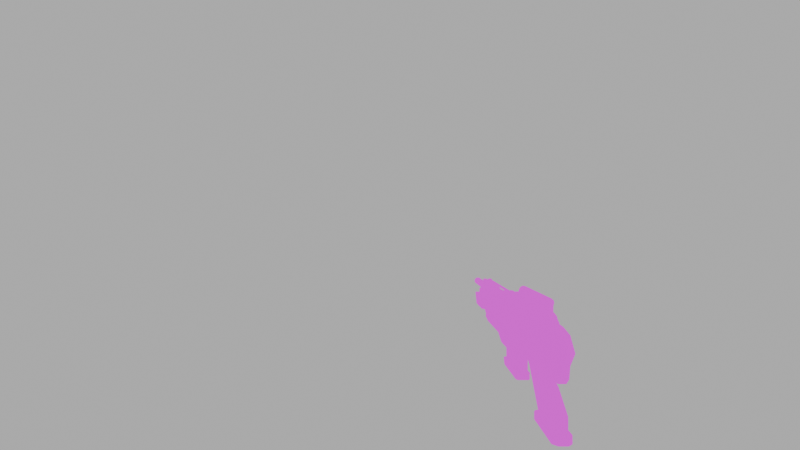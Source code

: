 # Source: qcde_q4_hmg.blend  (saved by Blender 3.4.6; exported with 4.5.12 LTS)
import bpy
from mathutils import Matrix  # noqa: F401  (used for matrix-valued properties, if any)

bpy.ops.wm.read_factory_settings(use_empty=True)
scene = bpy.context.scene
scene.name = 'Scene'

# ---- collections
col_collection = bpy.data.collections.new('Collection'); scene.collection.children.link(col_collection)
col_view_001 = bpy.data.collections.new('view.001'); scene.collection.children.link(col_view_001)

# ---- images (referenced by path relative to the original .blend; pixels are not part of the script)
import os
ASSET_DIR = os.environ.get("B2B_ASSET_DIR", "")  # directory of the original .blend (textures are referenced by path, not embedded)
HERE = os.path.dirname(os.path.abspath(__file__))  # packed textures are extracted next to this script under _unpacked/

def load_image(name, relpath, width, height, colorspace="sRGB"):
    """Load a texture the original file referenced (path relative to the .blend, or extracted next to this script)."""
    p = next((c for c in (os.path.join(HERE, relpath), os.path.join(ASSET_DIR, relpath)) if relpath and os.path.exists(c)), "")
    if p:
        img = bpy.data.images.load(p, check_existing=True)
        img.name = name
    else:  # same state as the original file: an image datablock whose file is absent (Cycles renders it pink)
        img = bpy.data.images.new(name, width, height)
        img.source = "FILE"
        img.filepath = "//" + (relpath or name)
    img.colorspace_settings.name = colorspace
    return img
img_mmg_culled_lo_albedo_tga = load_image('mmg_culled_lo_albedo.tga', 'mmg_culled_lo_albedo.tga', 1024, 1024, 'sRGB')
img_mmg_culled_lo_roughness_tga = load_image('mmg_culled_lo_roughness.tga', 'mmg_culled_lo_roughness.tga', 1024, 1024, 'sRGB')
img_mmg_culled_lo_normal_tga = load_image('mmg_culled_lo_normal.tga', 'mmg_culled_lo_normal.tga', 1024, 1024, 'sRGB')
img_mmg_culled_lo_ao_tga = load_image('mmg_culled_lo_ao.tga', 'mmg_culled_lo_ao.tga', 1024, 1024, 'sRGB')
img_mmg_culled_lo_glow_hud_png = load_image('mmg_culled_lo_glow_hud.png', 'mmg_culled_lo_glow_hud.png', 1024, 1024, 'sRGB')

# ---- materials (node trees are filled in below, after node groups)
mat_models_weapons_machinegun_body = bpy.data.materials.new('models/weapons/machinegun/body')
mat_models_weapons_machinegun_body.use_transparent_shadow = False

# ---- node groups
ng_auto_smooth = bpy.data.node_groups.new('Auto Smooth', 'GeometryNodeTree')
_s = ng_auto_smooth.interface.new_socket(name='Geometry', in_out='OUTPUT', socket_type='NodeSocketGeometry')
_s = ng_auto_smooth.interface.new_socket(name='Geometry', in_out='INPUT', socket_type='NodeSocketGeometry')
_s = ng_auto_smooth.interface.new_socket(name='Angle', in_out='INPUT', socket_type='NodeSocketFloat')
_s.subtype = 'ANGLE'
_s.min_value = 0.0
_s.max_value = 3.142
ng_auto_smooth.is_modifier = True
_N = ng_auto_smooth.nodes; _L = ng_auto_smooth.links
n0 = _N.new('NodeGroupOutput'); n0.name = 'Group Output'; n0.location = (480, -100)
n1 = _N.new('NodeGroupInput'); n1.name = 'Group Input'; n1.location = (-420, -300)
n2 = _N.new('NodeGroupInput'); n2.name = 'Group Input.001'; n2.location = (-60, -100)
n3 = _N.new('GeometryNodeSetShadeSmooth'); n3.name = 'Set Shade Smooth'; n3.location = (120, -100)
n3.domain = 'EDGE'
n4 = _N.new('GeometryNodeSetShadeSmooth'); n4.name = 'Set Shade Smooth.001'; n4.location = (300, -100)
n5 = _N.new('GeometryNodeInputMeshEdgeAngle'); n5.name = 'Edge Angle'; n5.location = (-420, -220)
n6 = _N.new('GeometryNodeInputEdgeSmooth'); n6.name = 'Is Edge Smooth'; n6.location = (-60, -160)
n7 = _N.new('GeometryNodeInputShadeSmooth'); n7.name = 'Is Face Smooth'; n7.location = (-240, -340)
n8 = _N.new('FunctionNodeBooleanMath'); n8.name = 'Boolean Math'; n8.location = (-60, -220)
n9 = _N.new('FunctionNodeCompare'); n9.name = 'Compare'; n9.location = (-240, -180)
n9.operation = 'LESS_EQUAL'
_L.new(n5.outputs[0], n9.inputs[0])
_L.new(n4.outputs[0], n0.inputs[0])
_L.new(n1.outputs[1], n9.inputs[1])
_L.new(n9.outputs[0], n8.inputs[0])
_L.new(n7.outputs[0], n8.inputs[1])
_L.new(n2.outputs[0], n3.inputs[0])
_L.new(n6.outputs[0], n3.inputs[1])
_L.new(n3.outputs[0], n4.inputs[0])
_L.new(n8.outputs[0], n3.inputs[2])
n0.is_active_output = True

# ---- material node trees
mat_models_weapons_machinegun_body.use_nodes = True; mat_models_weapons_machinegun_body.node_tree.nodes.clear()
_N = mat_models_weapons_machinegun_body.node_tree.nodes; _L = mat_models_weapons_machinegun_body.node_tree.links
n0 = _N.new('NodeFrame'); n0.name = 'Frame'; n0.location = (-1270, 330)
n0.label = 'Mapping'
n0.width = 400
n1 = _N.new('NodeFrame'); n1.name = 'Frame.001'; n1.location = (-628, 530)
n1.label = 'Textures'
n1.width = 358
n2 = _N.new('ShaderNodeTexImage'); n2.name = 'Image Texture'; n2.location = (88, -310)
n2.label = 'Base Color'
n2.image = img_mmg_culled_lo_albedo_tga
n3 = _N.new('ShaderNodeTexImage'); n3.name = 'Image Texture.001'; n3.location = (88, -590)
n3.label = 'Roughness'
n3.image = img_mmg_culled_lo_roughness_tga
n4 = _N.new('ShaderNodeTexImage'); n4.name = 'Image Texture.002'; n4.location = (88, -870)
n4.label = 'Normal'
n4.image = img_mmg_culled_lo_normal_tga
n5 = _N.new('ShaderNodeNormalMap'); n5.name = 'Normal Map'; n5.location = (-240, -340)
n6 = _N.new('ShaderNodeTexImage'); n6.name = 'Image Texture.003'; n6.location = (88, -30)
n6.label = 'Ambient Occlusion'
n6.image = img_mmg_culled_lo_ao_tga
n7 = _N.new('ShaderNodeMapping'); n7.name = 'Mapping'; n7.location = (230, -30)
n8 = _N.new('NodeReroute'); n8.name = 'Reroute'; n8.location = (38, -586)
n8.width = 16
n8.socket_idname = 'NodeSocketVector'
n9 = _N.new('ShaderNodeTexCoord'); n9.name = 'Texture Coordinate'; n9.location = (30, -30)
n10 = _N.new('ShaderNodeBsdfPrincipled'); n10.name = 'Principled BSDF'; n10.location = (-140, 334)
n10.distribution = 'GGX'
n10.subsurface_method = 'RANDOM_WALK_SKIN'
n10.inputs[1].default_value = 0.1
n10.inputs[3].default_value = 1.45
n10.inputs[13].default_value = 0.0
n10.inputs[27].default_value = (0.0, 0.0, 0.0, 1.0)
n10.inputs[28].default_value = 1.0
n11 = _N.new('ShaderNodeTexImage'); n11.name = 'Image Texture.004'; n11.location = (-538, 830)
n11.image = img_mmg_culled_lo_glow_hud_png
n12 = _N.new('ShaderNodeEmission'); n12.name = 'Emission'; n12.location = (146, 600)
n13 = _N.new('ShaderNodeMixShader'); n13.name = 'Mix Shader'; n13.location = (334, 442)
n14 = _N.new('ShaderNodeOutputMaterial'); n14.name = 'Material Output'; n14.location = (436, 309)
n15 = _N.new('ShaderNodeValToRGB'); n15.name = 'ColorRamp'; n15.location = (-135, 726)
while len(n15.color_ramp.elements) > 1: n15.color_ramp.elements.remove(n15.color_ramp.elements[-1])
n15.color_ramp.elements[0].position = 0.0; n15.color_ramp.elements[0].color = (0.0, 0.0, 0.0, 0.0)
_e = n15.color_ramp.elements.new(0.01); _e.color = (1.0, 1.0, 1.0, 1.0)
n2.parent = n1
n3.parent = n1
n4.parent = n1
n6.parent = n1
n7.parent = n0
n8.parent = n1
n9.parent = n0
_L.new(n2.outputs[0], n10.inputs[0])
_L.new(n3.outputs[0], n10.inputs[2])
_L.new(n4.outputs[0], n5.inputs[1])
_L.new(n5.outputs[0], n10.inputs[5])
_L.new(n8.outputs[0], n6.inputs[0])
_L.new(n8.outputs[0], n2.inputs[0])
_L.new(n8.outputs[0], n3.inputs[0])
_L.new(n8.outputs[0], n4.inputs[0])
_L.new(n7.outputs[0], n8.inputs[0])
_L.new(n9.outputs[2], n7.inputs[0])
_L.new(n11.outputs[0], n15.inputs[0])
_L.new(n11.outputs[0], n12.inputs[0])
_L.new(n10.outputs[0], n13.inputs[1])
_L.new(n13.outputs[0], n14.inputs[0])
_L.new(n15.outputs[1], n13.inputs[0])
_L.new(n12.outputs[0], n13.inputs[2])
n14.is_active_output = True

# ---- world
world_world = bpy.data.worlds.new('World'); scene.world = world_world
world_world.use_nodes = True; world_world.node_tree.nodes.clear()
_N = world_world.node_tree.nodes; _L = world_world.node_tree.links
n0 = _N.new('ShaderNodeOutputWorld'); n0.name = 'World Output'; n0.location = (300, 300)
n1 = _N.new('ShaderNodeBackground'); n1.name = 'Background'; n1.location = (10, 300)
n1.inputs[0].default_value = (1.0, 1.0, 1.0, 1.0)
n1.inputs[1].default_value = 0.5
_L.new(n1.outputs[0], n0.inputs[0])
n0.is_active_output = True
world_world.color = (0.05088, 0.05088, 0.05088)
world_world.use_sun_shadow = False
world_world.sun_shadow_jitter_overblur = 0.0

# ---- cameras
cam_camera_001 = bpy.data.cameras.new('Camera.001')
cam_camera_001.lens = 12.0

# ---- lights
light_sun = bpy.data.lights.new('Sun', 'AREA')
light_sun.transmission_factor = 0.0
light_sun.energy = 1.571e+04
light_sun.shadow_soft_size = 25.0
light_sun.shadow_maximum_resolution = 0.006
light_sun.use_absolute_resolution = True
light_sun.size = 25.0
light_sun.size_y = 0.125

# ---- meshes
me_scope_mesh = bpy.data.meshes.new('scope_mesh')
me_scope_mesh.from_pydata([(0.406, 2.5, 2.782), (0.406, 2.5, 2.953), (0.4791, 2.5, 2.749), (0.406, 0.9322, 2.953), (0.4791, 0.9322, 2.749), (0.4551, 0.9322, 2.549), (0.4551, 2.5, 2.549), (0.406, 0.3243, 2.86), (0.406, 0.3243, 2.782), (0.406, 0.9322, 2.782), (0.3717, 0.3243, 3.214), (0.406, 3.687, 3.214), (0.406, 3.687, 2.782), (-0.372, 0.3243, 3.214), (-0.4061, 3.687, 3.214), (-0.4061, 0.3243, 2.782), (-0.4061, 3.687, 2.782), (0.3348, 3.687, 3.223), (0.406, 3.687, 2.782), (-0.4061, 3.687, 2.782), (-0.3351, 3.687, 3.223), (-0.3351, 3.687, 3.392), (0.2853, 3.687, 3.568), (0.3348, 3.687, 3.392), (-0.2856, 3.687, 3.568), (0.1673, 3.687, 3.698), (-0.1677, 3.687, 3.698), (-0.0001617, 3.687, 3.743), (-0.372, 0.3243, 3.397), (-0.3874, 3.811, 3.397), (0.406, 3.687, 3.214), (-0.4061, 3.687, 3.214), (0.2853, 3.873, 3.568), (0.3352, 3.873, 3.591), (0.3871, 3.811, 3.397), (0.3348, 3.811, 3.392), (-0.3355, 3.873, 3.591), (-0.2856, 3.873, 3.568), (-0.3874, 3.811, 3.397), (-0.3351, 3.811, 3.392), (-0.1938, 3.873, 3.733), (-0.1677, 3.873, 3.698), (0.1673, 3.873, 3.698), (0.1934, 3.873, 3.733), (-0.0001617, 3.873, 3.784), (-0.0001617, 3.873, 3.743), (0.3352, 3.873, 3.591), (0.3097, 0.3243, 3.571), (0.3717, 0.3243, 3.397), (0.3871, 3.811, 3.397), (-0.31, 0.3243, 3.571), (-0.3355, 3.873, 3.591), (-0.1861, 0.3243, 3.713), (-0.1938, 3.873, 3.733), (0.1934, 3.873, 3.733), (0.1858, 0.3243, 3.713), (-0.0001617, 3.873, 3.784), (-0.0001579, 0.3243, 3.765), (0.3479, -0.6342, 2.782), (0.2714, -0.5126, 3.1), (-0.3481, -0.6342, 2.782), (-0.2715, -0.5126, 3.1), (0.3226, 0.2325, 2.921), (0.2606, 0.2406, 3.203), (-0.2607, 0.2406, 3.203), (-0.372, 0.3243, 3.214), (-0.4061, 0.3243, 2.782), (-0.3481, 0.2285, 2.782), (0.406, 0.3243, 2.782), (-0.3481, 0.2285, 2.782), (-0.4061, 0.3243, 2.782), (0.3479, -0.08489, 2.782), (-0.3481, -0.6342, 2.782), (0.3479, -0.6342, 2.782), (0.2714, -0.5126, 3.1), (0.3479, -0.6342, 2.782), (0.3479, -0.08489, 2.782), (-0.3481, -0.6342, 2.782), (-0.2715, -0.5126, 3.1), (0.2606, 0.2406, 3.203), (-0.2607, 0.2406, 3.203), (0.4597, -1.101, 2.641), (0.4597, -2.796, 2.641), (0.4631, -2.911, 2.344), (0.4631, 4.139, 2.344), (0.4597, 3.972, 2.641), (-0.4595, 3.973, 2.641), (-0.4629, 4.139, 2.344), (0.4063, -0.8615, 2.781), (0.4063, 3.783, 2.781), (-0.4061, 3.783, 2.781), (-0.4061, -0.8615, 2.781), (-0.4061, 3.783, 2.781), (-0.4595, -1.101, 2.641), (-0.4595, -2.796, 2.641), (0.3994, -2.377, 2.493), (0.3994, -8.265, 2.493), (0.3994, -2.377, 2.36), (0.3994, -8.265, 2.36), (0.251, -8.265, 2.54), (0.3472, -8.265, 2.54), (0.251, -2.377, 2.54), (0.3472, -2.377, 2.54), (0.1988, -8.265, 2.493), (0.1988, -2.377, 2.493), (-0.2261, 4.175, 2.356), (-0.2261, 5.005, 2.356), (-0.4523, 4.175, 2.129), (-0.4523, 4.868, 2.129), (-0.5072, 5.257, 0.08596), (-0.2535, 5.435, 0.08393), (-0.5072, 5.164, -0.7616), (-0.2535, 5.285, -0.9569), (0.3808, 5.485, 0.8646), (0.2537, 5.435, 0.07994), (-0.3806, 5.485, 0.8646), (0.2263, 5.391, 2.101), (0.2263, 5.005, 2.356), (0.5063, 5.267, 1.932), (0.4525, 4.868, 2.129), (0.2263, 4.175, 2.356), (0.7616, 5.336, 0.8646), (0.7606, 4.175, 0.8646), (0.5067, 4.847, 0.2122), (0.5074, 5.257, 0.07788), (0.4525, 4.175, 2.129), (-0.7614, 5.336, 0.8646), (-0.5061, 5.267, 1.932), (-0.2261, 5.391, 2.101), (0.5067, 4.765, -0.5545), (0.2534, 4.628, -0.6859), (0.5074, 5.164, -0.7616), (0.2537, 5.285, -0.9569), (0.5067, 4.175, 0.2122), (0.2537, 5.285, -0.9569), (0.2534, 4.71, 0.07737), (0.2534, 4.175, 0.07737), (0.0001009, -8.28, 2.474), (0.09228, -8.092, 2.559), (0.0001009, -7.937, 2.418), (0.09228, -8.28, 2.591), (-0.4379, -8.28, 2.591), (-0.09208, -8.28, 2.591), (-0.09208, -8.092, 2.559), (-0.4379, -8.092, 2.559), (0.4381, -8.092, 2.559), (0.4381, -8.28, 2.591), (0.4381, -8.318, 2.49), (0.4381, -8.318, 1.982), (0.4381, -7.617, 1.982), (-0.4379, -7.617, 1.982), (-0.3131, 5.451, -3.997), (0.3133, 5.451, -3.997), (-0.3131, 5.451, -4.527), (0.3133, 5.451, -4.527), (0.6266, 3.231, -3.997), (-0.3131, 2.828, -4.185), (0.3133, 2.828, -4.185), (-0.6264, 3.231, -3.997), (0.6266, 5.28, -3.997), (0.6266, 3.231, -4.527), (0.6266, 5.28, -4.527), (-0.6264, 5.28, -3.997), (0.6266, 5.28, -4.527), (0.6266, 5.28, -3.997), (-0.6264, 5.28, -3.997), (-0.6264, 5.28, -4.527), (0.3133, 2.828, -4.185), (0.3133, 2.828, -4.527), (-0.478, -9.792, 0.3083), (-0.338, -6.294, 0.6768), (-0.478, -6.294, 0.3083), (-0.338, -9.792, 0.6768), (0.4782, -6.294, 0.3083), (0.4782, -9.792, 0.3083), (0.3382, -6.294, -0.06025), (0.3382, -9.792, -0.06025), (0.3382, -6.294, 0.6768), (0.3382, -9.792, 0.6768), (0.0001009, -6.294, 0.8294), (0.0001009, -9.792, 0.8294), (0.0001009, -6.294, -0.2129), (0.0001009, -9.792, -0.2129), (0.2932, -7.724, -0.4694), (0.2932, -8.674, -0.4694), (0.1493, -7.724, -0.5953), (0.1493, -8.674, -0.5953), (-0.1491, -7.724, -0.5953), (-0.1491, -8.674, -0.5953), (0.1388, -7.894, 2.265), (0.1388, -8.537, 2.265), (0.3348, -7.894, 2.068), (0.3348, -8.537, 2.068), (-0.1386, -7.894, 2.265), (-0.1386, -8.537, 2.265), (0.3348, -7.894, 1.559), (0.3348, -8.537, 1.559), (-0.3346, -8.537, 2.068), (-0.3346, -7.894, 2.068), (-0.2735, -10.48, 1.496), (-0.2749, -11.91, 1.495), (-0.1138, -11.91, 1.334), (-0.2749, -9.654, 1.723), (-0.2735, -9.947, 1.722), (-0.2735, -9.794, 1.609), (-0.2749, -9.654, 1.495), (-0.2735, -9.947, 1.496), (-0.1138, -9.654, 1.334), (-0.1138, -9.654, 1.884), (-0.1138, -11.91, 1.884), (-0.2735, -10.48, 1.722), (-0.2735, -10.63, 1.609), (-0.2749, -11.91, 1.723), (0.114, -11.91, 1.334), (0.114, -9.654, 1.334), (0.6652, 2.696, -0.2788), (-0.665, 2.696, -0.2788), (0.6652, 2.3, -0.3248), (-0.665, 2.3, -0.3248), (0.6652, 2.24, -0.4088), (-0.665, 3.044, -0.4088), (0.6652, 3.044, -0.4088), (-0.665, 2.956, -0.5389), (0.6652, 2.956, -0.5389), (0.6652, 2.956, -0.2788), (0.6652, 3.044, -0.4088), (-0.665, 2.956, -0.2788), (0.6652, 2.3, -0.4928), (0.6652, 2.696, -0.5389), (-0.665, 2.24, -0.4088), (0.6652, 2.24, -0.4088), (0.6652, 2.956, -0.5389), (0.5936, -1.583, 1.812), (0.8627, -2.583, 0.6576), (0.8627, -1.583, 0.6576), (0.5149, -2.583, 2.107), (0.5936, 2.004, 1.812), (0.5149, 3.669, 2.107), (-0.8285, -1.583, 0.6576), (-0.5976, -1.583, 1.812), (0.8643, 3.669, 0.6802), (0.7583, 2.004, 1.014), (0.7583, 0.3802, 1.014), (0.8643, 0.3802, 0.6802), (0.3723, 2.004, 1.812), (0.3723, 0.3802, 1.014), (0.3723, 2.004, 1.014), (0.3723, 0.3802, 1.812), (-0.1085, 0.791, -1.246), (0.1087, 0.791, -1.246), (0.1087, 0.6807, -1.759), (-0.1085, 0.6807, -1.759), (0.1524, 0.5359, -1.246), (0.1524, 0.5359, -1.79), (-0.3082, -6.795, -1.042), (0.3084, -6.795, -1.042), (-0.3082, -6.795, -1.253), (0.3084, -6.795, -1.253), (-0.3082, -6.479, -0.1294), (0.3084, -6.479, -0.1294), (0.3084, -6.479, -1.042), (-0.3082, -6.479, -1.042), (0.3084, -8.172, -0.1294), (0.3084, -7.392, -1.253), (-0.3881, -9.876, 1.204), (0.3883, -9.876, 1.204), (-0.3881, -8.542, 1.204), (0.3883, -8.542, 1.204), (0.4689, -9.639, 0.8553), (0.4689, -8.542, 0.8553), (-0.347, -8.265, 2.54), (-0.2508, -8.265, 2.54), (-0.347, -2.377, 2.54), (-0.2508, -2.377, 2.54), (-0.3992, -8.265, 2.493), (-0.3992, -2.377, 2.493), (-0.1986, -8.265, 2.493), (-0.1986, -2.377, 2.493), (-0.1986, -2.377, 2.36), (-0.1986, -8.265, 2.36), (-0.3738, -7.209, 2.049), (0.374, -2.595, 2.049), (-0.3738, -2.595, 2.049), (0.374, -7.209, 2.049), (-0.5318, -7.209, 1.897), (-0.5318, -2.595, 1.897), (0.532, -2.595, 1.897), (0.532, -7.209, 1.897), (0.532, -7.209, 0.2752), (0.532, -2.595, 0.2752), (0.2737, -10.63, 1.609), (0.3768, -10.69, 1.609), (0.3768, -10.48, 1.453), (0.2737, -10.48, 1.496), (0.3768, -10.48, 1.765), (0.3768, -11.91, 1.765), (0.3768, -9.947, 1.765), (0.2737, -9.947, 1.722), (0.2737, -10.48, 1.722), (0.2631, -9.36, 1.499), (0.3768, -9.485, 1.609), (0.3768, -9.485, 1.453), (0.2737, -9.794, 1.609), (0.2737, -9.947, 1.496), (0.3768, -9.947, 1.453), (-0.2642, -9.36, 1.717), (-0.1098, -6.331, 1.872), (-0.2642, -6.331, 1.717), (-0.1098, -9.36, 1.872), (0.3768, -11.91, 1.453), (0.2631, -9.36, 1.717), (-0.3766, -11.91, 1.765), (-0.1559, -11.91, 1.985), (-0.3766, -10.48, 1.765), (0.2631, -6.331, 1.499), (0.1086, -6.331, 1.344), (0.1086, -9.36, 1.344), (0.1086, -6.331, 1.872), (0.1086, -9.36, 1.872), (0.2631, -6.331, 1.717), (0.1561, -9.485, 1.232), (0.1561, -11.91, 1.232), (-0.1559, -9.485, 1.232), (-0.1559, -11.91, 1.232), (-0.1559, -9.485, 1.985), (0.1561, -9.485, 1.985), (0.1561, -11.91, 1.985), (0.3768, -9.485, 1.765), (-0.3766, -9.485, 1.765), (-0.3766, -9.947, 1.765), (-0.1098, -9.36, 1.344), (-0.1098, -6.331, 1.344), (0.1708, -7.075, 2.411), (0.1708, -7.363, 2.411), (0.5364, -7.363, 2.103), (0.5364, -6.949, 2.103), (-0.5362, -6.949, 2.103), (-0.609, -6.462, 0.8542), (0.6092, -6.462, 0.8542), (-0.5362, -7.363, 2.103), (-0.1706, -7.075, 2.411), (-0.1706, -7.363, 2.411), (0.6092, -7.363, 0.8542), (0.5365, 3.422, -0.9998), (0.5365, 1.754, -0.06448), (0.5365, 2.351, -1.284), (0.5365, 3.606, -0.3758), (0.5365, 3.663, -0.06448), (0.5365, 3.337, -0.4962), (0.5365, 3.283, -0.826), (0.2838, 3.914, -0.3758), (0.2839, 3.97, -0.06448), (-0.3508, 3.742, -0.5159), (0.2838, 3.742, -0.5159), (-0.3508, 3.914, -0.3758), (0.5365, 3.315, -1.532), (0.2838, 3.689, -0.8456), (0.2838, 3.729, -0.9998), (0.2475, 5.372, -3.103), (0.5365, 5.015, -3.996), (0.2475, 5.393, -3.996), (0.5365, 5.015, -3.103), (-0.5372, 3.606, -0.3758), (-0.5372, 3.337, -0.4962), (-0.5372, 3.663, -0.06448), (-0.3475, 3.97, -0.06448), (0.2838, 3.623, -1.41), (-0.5372, 3.283, -0.826), (-0.3508, 3.689, -0.8456), (-0.5372, 3.422, -0.9998), (-0.3508, 3.729, -0.9998), (-0.5372, 5.015, -3.103), (-0.247, 5.372, -3.103), (-0.5372, 5.015, -3.996), (-0.247, 5.393, -3.996), (-0.5372, 4.046, -1.906), (-0.247, 4.247, -1.716), (-0.3516, 3.623, -1.41), (0.2475, 4.247, -1.716), (0.5365, 4.046, -1.906), (0.3221, 1.764, -0.3758), (0.3221, 2.006, -0.9998), (-0.5372, 3.315, -1.532), (0.5365, 3.721, -3.996), (-0.3163, 0.5785, -0.9998), (0.3221, 0.5785, -0.9998), (-0.3163, 2.006, -0.9998), (0.3221, 1.685, -1.279), (0.3221, 1.518, -0.06448), (0.3221, 0.5793, -0.3758), (0.3221, -2.748, -0.06448), (0.3221, -2.739, -0.9998), (0.3221, 0.5785, -0.9998), (0.3221, 0.5793, -0.3758), (0.3221, 0.1549, -0.3361), (0.1966, 2.183, -1.716), (0.1966, 3.281, -3.996), (-0.3163, 0.5793, -0.3758), (-0.3163, 0.5785, -0.9998), (0.3226, -2.451, -1.279), (0.3221, 0.1563, -0.06448), (0.3221, 0.1549, -0.3361), (0.3223, 0.1563, -1.279), (0.3222, 0.1563, -1.039), (-0.2215, -7.083, 2.339), (0.2217, -7.083, 2.339), (-0.2215, -5.219, 2.339), (0.2217, -5.219, 2.339), (0.2217, -4.982, 1.995), (-0.2215, -4.982, 1.995), (0.2217, -7.083, 1.995), (0.5025, 0.8227, 1.852), (0.5876, 0.6579, 1.104), (0.5025, 0.8227, 1.002), (0.5876, 0.6579, 1.75), (0.5876, -1.811, 1.104), (0.5025, -1.975, 1.002), (0.5025, -1.975, 1.852), (0.5876, -1.811, 1.75), (-0.5063, 0.8227, 1.852), (-0.5063, 0.8227, 1.002), (1.259, -1.444, 1.116), (1.065, -1.539, 1.164), (1.065, -1.366, 1.116), (1.065, -1.366, 1.467), (0.9098, -1.424, 1.427), (1.065, -1.539, 1.427), (1.335, -1.349, 1.291), (1.295, -1.533, 1.291), (0.9098, -1.424, 1.164), (1.259, -1.444, 1.467), (1.295, -1.533, 1.291), (1.065, -1.193, 1.164), (0.2566, -1.266, 1.116), (0.2566, -1.124, 1.164), (1.065, -1.193, 1.427), (1.065, -1.141, 1.291), (0.2566, -1.266, 1.467), (0.2566, -1.124, 1.427), (0.2566, -1.072, 1.291), (0.2566, -1.407, 1.164), (0.2566, -1.407, 1.427), (1.065, -1.539, 1.164), (0.197, -6.913, 2.311), (-0.1195, -6.75, 2.447), (-0.1968, -6.913, 2.311), (0.1197, -6.75, 2.447), (-0.1195, -5.278, 2.447), (0.1197, -5.278, 2.447), (0.197, -5.278, 2.311), (-0.1968, -5.278, 2.311), (0.0001009, -3.109, -0.01976), (0.0001009, -6.424, -0.01976), (0.6876, -3.109, -0.2016), (0.6876, -6.424, -0.2016), (0.5856, -6.554, -0.887), (-0.4127, -6.554, -1.305), (0.3985, -6.554, -1.305), (-0.6196, -6.554, -0.887), (0.5574, -6.424, -1.394), (0.7853, -6.424, -0.8857), (0.7853, -3.109, -0.8857), (0.7853, -6.424, -0.8857), (0.5574, -3.109, -1.394), (0.5574, -6.424, -1.394), (0.0001009, -6.424, -1.61), (0.0001009, -3.109, -1.61), (0.0001009, -6.424, -0.01976), (-0.6874, -6.424, -0.2016), (-0.5482, -6.554, -0.3342), (0.5409, -6.554, -0.3342), (-0.6874, -6.424, -0.2016), (-0.6874, -3.109, -0.2016), (-0.6874, -3.109, -0.2016), (0.0001009, -3.109, -0.01976), (0.6876, -3.109, -0.2016), (-0.7851, -6.424, -0.8857), (-0.7851, -3.109, -0.8857), (-0.5572, -3.109, -1.394), (0.5574, -3.109, -1.394), (0.0001009, -3.109, -1.61), (-0.7851, -3.109, -0.8857), (0.7853, -3.109, -0.8857), (0.0001009, -6.424, -1.61), (0.6876, -6.424, -0.2016), (-0.7851, -6.424, -0.8857), (-0.5572, -6.424, -1.394), (0.5289, -7.36, -0.5169), (0.5289, -7.36, -0.6625), (0.5289, -7.273, -0.7654), (0.5289, -7.273, -0.4141), (-0.5287, -7.36, -0.6625), (-0.5287, -7.273, -0.7654), (-0.5287, -7.36, -0.5169), (-0.5287, -7.273, -0.4141), (-0.5287, -5.857, -0.4141), (0.5289, -5.857, -0.4141), (0.5289, -5.857, -0.7654), (0.0001009, -2.941, -0.7691), (0.0001009, -3.311, -0.7691), (0.2734, -2.941, -0.8823), (0.2734, -3.311, -0.8823), (0.3867, -2.941, -1.156), (0.3867, -3.311, -1.156), (0.2734, -2.941, -1.429), (0.2734, -3.311, -1.429), (-0.2732, -3.311, -0.8823), (-0.2732, -2.941, -0.8823), (0.0001008, -2.941, -1.542), (0.0001009, -3.311, -1.542), (-0.3865, -2.941, -1.156), (-0.3865, -3.311, -1.156), (-0.2732, -2.941, -1.429), (-0.3442, -7.485, -0.4451), (-0.3442, -7.485, -0.825), (0.3444, -7.485, -0.825), (0.3444, -7.485, -0.4451), (0.4593, -7.368, -0.3621), (-0.4591, -7.368, -0.3621), (-0.4591, -7.368, -0.908), (0.4593, -7.368, -0.908), (0.4593, -6.413, -0.3621), (0.4593, -7.368, -0.908), (0.4593, -6.413, -0.908), (-0.4591, -6.413, -0.3621), (0.1328, 1.321, -0.2624), (0.1328, 1.535, -0.4683), (0.1324, 1.98, -0.2624), (0.1327, 1.98, -0.8965), (0.1329, 1.482, -0.7317), (0.1331, 1.275, -0.9342), (-0.4731, 4.188, 2.354), (0.4733, 4.188, 2.354), (-0.5636, 4.188, 1.474), (0.5638, 4.188, 1.474), (-0.9813, -6.255, 0.8552), (-0.8023, -6.063, 0.4057), (-0.9813, -5.988, 0.2266), (0.8025, -6.063, 0.4057), (0.9815, -6.255, 0.8552), (0.9815, -5.988, 0.2266), (0.7668, -7.394, 1.052), (0.7624, -8.694, 1.052), (0.9813, -8.744, 0.8552), (-0.8023, 4.188, 0.04221), (0.8025, 4.188, 0.04221), (-0.6733, 3.712, -0.2268), (0.6735, 3.712, -0.2268), (-0.7666, -6.496, 1.055), (0.7668, -6.496, 1.052), (0.9815, -2.46, -0.09531), (0.9815, -2.46, -0.8608), (0.9815, 0.5327, -0.8608), (0.9815, 0.5327, 0.03535), (0.9815, 4.046, 0.7995), (0.9815, 2.685, 0.7995), (0.9815, 4.046, 0.04221), (0.9815, 1.241, 0.7995), (0.5795, -2.97, 2.238), (-0.5793, -2.97, 2.238), (0.69, -3.239, 1.474), (-0.6898, -3.239, 1.474), (0.6329, 0.868, 2.046), (0.6359, -2.094, 2.029), (0.5795, 4.046, 2.238), (0.9815, -4.285, 0.7957), (0.8025, -4.463, 0.7407), (0.8025, -4.592, 0.4057), (0.9815, -4.483, 0.2266), (-0.7666, -7.394, 1.052), (0.9815, -7.111, -0.09487), (0.8742, -6.993, -0.2264), (0.8607, -2.46, -0.2268), (0.8025, 4.188, 0.7995), (0.9815, 4.046, 0.04221), (0.9815, 4.046, 0.7995), (-0.9813, 1.241, 0.7995), (-0.8807, 1.172, 1.072), (0.8809, 1.172, 1.072), (-0.9813, 0.5327, 0.03535), (-0.6733, 0.5327, -0.2268), (-0.9813, 0.5327, -0.8608), (0.9815, -9.011, -0.3032), (0.9815, -7.399, -0.3032), (0.9815, -9.454, 0.8552), (-0.5793, -2.97, 2.238), (-0.4731, -2.925, 2.354), (-0.5793, 4.046, 2.238), (-0.4731, 4.188, 2.354), (0.6847, 0.5327, -1.804), (0.6847, -2.46, -1.804), (0.4733, -2.925, 2.354), (0.4733, 4.188, 2.354), (0.6048, -2.288, -1.923), (0.5133, 0.3391, -1.923), (-0.9813, 4.046, 0.7995), (-0.8023, 4.188, 0.7995), (-0.9813, 4.046, 0.04221), (-0.9813, 2.685, 0.7995), (0.8649, -8.944, -0.4721), (0.86, -7.399, -0.4721), (0.9815, -2.311, 0.7995), (0.8731, -2.296, 1.093), (-0.8023, -4.463, 0.7407), (-0.8023, -4.592, 0.4057), (0.69, 2.751, 1.474), (0.69, 4.046, 1.474), (0.69, 1.07, 1.474), (-0.8729, -2.296, 1.093), (0.69, 4.046, 1.474), (-0.6898, -2.275, 1.474), (0.69, -2.275, 1.474), (-0.6357, -2.094, 2.029), (0.9815, -3.486, 0.7957), (0.6735, 0.5327, -0.2268), (0.5795, 4.046, 2.238), (-0.6845, 0.5327, -1.804), (-0.5131, 0.3391, -1.923), (-0.9813, -3.486, 0.7957), (-0.9811, -8.744, 0.8552), (-0.9813, -9.454, 0.8552), (-0.9813, -4.285, 0.7957), (0.5428, -8.478, 2.019), (0.5428, -7.579, 2.019), (-0.5426, -7.579, 2.019), (-0.5426, -8.478, 2.019), (0.6735, 3.712, -0.2268), (-0.4731, -2.925, 2.354), (-0.5793, 4.046, 2.238), (-0.6898, 4.046, 1.474), (-0.8598, -7.399, -0.4721), (-0.8739, -6.993, -0.2264), (-0.4059, 0.185, 0.5608), (-0.3247, 0.3119, 0.5608), (-0.4059, 0.185, -3.076), (-0.3247, 0.3119, -3.076), (0.4061, 0.185, 0.5608), (0.4061, 0.185, -3.076), (0.3249, 0.3119, -3.076), (0.3249, 0.3119, 0.5608), (0.4061, -1.99, 0.5608), (0.4061, -1.99, -3.076), (-0.4059, 0.185, 0.5608), (-0.4059, -1.99, 0.5608), (0.3249, -2.117, 0.5608), (-0.3247, -2.117, 0.5608), (0.3249, -2.117, 0.5608), (0.3249, -2.117, -3.076), (-0.3247, 0.3119, 0.5608), (0.3249, 0.3119, 0.5608), (0.418, 0.4491, -3.076), (0.5419, 0.3368, -3.076), (0.418, 0.4867, -3.418), (-0.4178, 0.4867, -3.418), (-0.4178, 0.4491, -3.076), (0.5419, -2.24, -3.076), (0.418, -2.364, -3.076), (0.418, -2.18, -3.617), (0.5419, -2.082, -3.617), (0.5419, 0.1975, -3.617), (0.418, 0.2978, -3.617), (-0.4178, -2.364, -3.076), (0.418, -2.364, -3.076), (0.5419, 0.3368, -3.076), (0.5419, 0.1975, -3.617), (-0.4178, 0.2978, -3.617), (-0.5417, -2.24, -3.076), (-0.5417, 0.3368, -3.076)], [], [(2, 0, 1), (4, 1, 3), (2, 1, 4), (5, 2, 4), (6, 2, 5), (6, 0, 2), (9, 7, 8), (9, 3, 7), (7, 3, 10), (3, 11, 10), (1, 11, 3), (12, 1, 0), (12, 11, 1), (15, 13, 14), (16, 15, 14), (19, 17, 18), (19, 20, 17), (23, 21, 22), (21, 24, 22), (22, 24, 25), (24, 26, 25), (25, 26, 27), (13, 28, 29), (14, 13, 29), (20, 21, 23), (17, 20, 23), (18, 17, 30), (19, 31, 20), (34, 32, 33), (35, 32, 34), (38, 36, 37), (39, 38, 37), (36, 40, 41), (37, 36, 41), (33, 42, 43), (32, 42, 33), (42, 44, 43), (42, 45, 44), (41, 40, 44), (41, 44, 45), (30, 17, 34), (17, 35, 34), (48, 46, 47), (49, 46, 48), (35, 22, 32), (35, 23, 22), (28, 50, 51), (29, 28, 51), (39, 37, 24), (39, 24, 21), (50, 52, 53), (50, 53, 51), (37, 26, 24), (37, 41, 26), (47, 46, 54), (47, 54, 55), (32, 22, 25), (32, 25, 42), (55, 56, 57), (55, 54, 56), (25, 27, 45), (42, 25, 45), (52, 57, 56), (52, 56, 53), (26, 45, 27), (41, 45, 26), (11, 49, 10), (10, 49, 48), (17, 23, 35), (20, 39, 21), (31, 38, 20), (20, 38, 39), (60, 58, 59), (60, 59, 61), (7, 10, 62), (62, 10, 63), (66, 64, 65), (66, 67, 64), (70, 68, 69), (68, 71, 69), (69, 71, 72), (71, 73, 72), (76, 74, 75), (62, 63, 74), (76, 62, 74), (67, 77, 78), (67, 78, 64), (59, 79, 80), (61, 59, 80), (8, 7, 76), (76, 7, 62), (83, 81, 82), (84, 81, 83), (84, 85, 81), (87, 86, 85), (84, 87, 85), (85, 88, 81), (85, 89, 88), (86, 89, 85), (86, 90, 89), (92, 91, 88), (89, 92, 88), (81, 91, 93), (81, 88, 91), (81, 93, 82), (93, 94, 82), (97, 95, 96), (97, 96, 98), (101, 99, 100), (102, 101, 100), (104, 103, 101), (103, 99, 101), (95, 100, 96), (95, 102, 100), (107, 105, 106), (108, 107, 106), (111, 109, 110), (112, 111, 110), (114, 110, 113), (110, 115, 113), (118, 116, 117), (118, 117, 119), (117, 106, 105), (117, 105, 120), (123, 121, 122), (124, 121, 123), (119, 117, 120), (119, 120, 125), (122, 119, 125), (109, 126, 115), (110, 109, 115), (127, 108, 106), (127, 106, 128), (116, 128, 106), (116, 106, 117), (113, 115, 128), (113, 128, 116), (122, 118, 119), (121, 118, 122), (131, 129, 130), (132, 131, 130), (123, 122, 133), (134, 112, 114), (112, 110, 114), (131, 124, 129), (129, 124, 123), (129, 123, 135), (130, 129, 135), (113, 118, 121), (113, 116, 118), (134, 114, 131), (131, 114, 124), (115, 127, 128), (115, 126, 127), (124, 114, 113), (124, 113, 121), (135, 133, 136), (135, 123, 133), (139, 137, 138), (137, 140, 138), (143, 141, 142), (143, 144, 141), (147, 145, 146), (148, 145, 147), (149, 145, 148), (149, 150, 139), (139, 144, 143), (150, 144, 139), (139, 143, 137), (137, 143, 142), (149, 139, 145), (139, 138, 145), (145, 138, 140), (145, 140, 146), (153, 151, 152), (154, 153, 152), (157, 155, 156), (156, 155, 158), (160, 159, 155), (161, 159, 160), (159, 162, 155), (162, 158, 155), (154, 152, 163), (163, 152, 164), (153, 165, 151), (153, 166, 165), (160, 155, 167), (160, 167, 168), (151, 162, 159), (152, 151, 159), (171, 169, 170), (169, 172, 170), (175, 173, 174), (175, 174, 176), (173, 177, 178), (173, 178, 174), (170, 172, 179), (172, 180, 179), (181, 175, 176), (181, 176, 182), (177, 179, 180), (177, 180, 178), (185, 183, 184), (185, 184, 186), (185, 186, 187), (187, 186, 188), (191, 189, 190), (191, 190, 192), (189, 193, 194), (189, 194, 190), (195, 191, 192), (195, 192, 196), (198, 197, 193), (197, 194, 193), (201, 199, 200), (204, 202, 203), (207, 205, 206), (205, 202, 204), (210, 208, 209), (203, 208, 210), (200, 211, 212), (203, 202, 208), (205, 204, 206), (210, 209, 212), (207, 199, 201), (207, 206, 199), (207, 201, 213), (214, 207, 213), (211, 210, 212), (200, 199, 211), (217, 215, 216), (217, 216, 218), (219, 215, 217), (222, 220, 221), (223, 222, 221), (225, 224, 215), (226, 216, 215), (224, 226, 215), (228, 215, 227), (227, 215, 219), (230, 218, 229), (230, 217, 218), (231, 225, 215), (231, 215, 228), (221, 220, 224), (220, 226, 224), (234, 232, 233), (233, 232, 235), (236, 235, 232), (236, 237, 235), (234, 238, 232), (238, 239, 232), (240, 237, 236), (243, 241, 242), (240, 241, 243), (240, 236, 241), (246, 244, 245), (245, 244, 247), (246, 242, 241), (246, 245, 242), (250, 248, 249), (250, 251, 248), (250, 249, 252), (253, 250, 252), (256, 254, 255), (257, 256, 255), (260, 258, 259), (260, 261, 258), (263, 259, 262), (260, 259, 255), (263, 255, 259), (257, 255, 263), (266, 264, 265), (267, 266, 265), (268, 267, 265), (269, 267, 268), (272, 270, 271), (273, 272, 271), (275, 274, 272), (274, 270, 272), (277, 271, 276), (277, 273, 271), (278, 277, 276), (278, 276, 279), (282, 280, 281), (281, 280, 283), (284, 280, 282), (285, 284, 282), (288, 286, 287), (289, 286, 288), (286, 281, 283), (286, 283, 287), (292, 290, 291), (292, 293, 290), (291, 294, 295), (297, 296, 294), (297, 294, 298), (301, 299, 300), (304, 302, 303), (304, 300, 302), (307, 305, 306), (305, 308, 306), (309, 291, 295), (299, 310, 300), (313, 311, 312), (315, 314, 299), (315, 299, 316), (319, 317, 318), (319, 318, 310), (300, 296, 302), (302, 296, 297), (322, 320, 321), (322, 321, 323), (290, 298, 294), (290, 294, 291), (318, 308, 324), (318, 324, 325), (324, 312, 325), (325, 312, 326), (300, 327, 296), (304, 293, 292), (304, 303, 293), (310, 318, 327), (327, 318, 325), (316, 299, 301), (320, 316, 301), (317, 306, 308), (317, 308, 318), (294, 326, 295), (301, 300, 304), (327, 325, 296), (321, 292, 309), (320, 301, 304), (305, 328, 308), (328, 324, 308), (320, 292, 321), (320, 304, 292), (328, 329, 324), (329, 313, 324), (313, 312, 324), (296, 325, 294), (294, 325, 326), (292, 291, 309), (320, 330, 316), (322, 330, 320), (300, 310, 327), (315, 316, 331), (331, 316, 330), (314, 319, 310), (314, 310, 299), (334, 332, 333), (335, 332, 334), (337, 336, 335), (337, 335, 338), (336, 339, 340), (339, 341, 340), (338, 335, 342), (342, 335, 334), (340, 341, 333), (340, 333, 332), (336, 332, 335), (336, 340, 332), (345, 343, 344), (348, 346, 347), (348, 347, 344), (349, 348, 344), (343, 349, 344), (350, 347, 346), (350, 351, 347), (353, 352, 350), (352, 354, 350), (355, 343, 345), (357, 356, 343), (343, 356, 349), (353, 346, 348), (353, 350, 346), (360, 358, 359), (359, 358, 361), (352, 362, 354), (352, 363, 362), (354, 364, 365), (354, 362, 364), (355, 366, 343), (366, 357, 343), (369, 367, 368), (370, 369, 368), (373, 371, 372), (374, 373, 372), (371, 375, 376), (372, 371, 376), (376, 377, 366), (378, 376, 366), (372, 376, 378), (358, 372, 378), (350, 354, 365), (350, 365, 351), (379, 378, 366), (379, 366, 355), (345, 344, 380), (345, 380, 381), (356, 353, 348), (356, 348, 349), (368, 367, 363), (368, 363, 352), (377, 369, 370), (382, 369, 377), (359, 361, 383), (383, 361, 379), (383, 355, 345), (383, 379, 355), (386, 384, 385), (381, 386, 385), (345, 381, 387), (380, 388, 389), (392, 390, 391), (392, 393, 394), (392, 394, 390), (383, 345, 395), (383, 395, 396), (375, 377, 376), (375, 382, 377), (358, 378, 361), (361, 378, 379), (370, 368, 356), (357, 370, 356), (374, 372, 358), (360, 374, 358), (366, 370, 357), (366, 377, 370), (368, 352, 353), (356, 368, 353), (395, 345, 387), (398, 397, 393), (392, 398, 393), (399, 392, 391), (387, 381, 385), (380, 344, 388), (389, 388, 400), (389, 400, 401), (387, 385, 402), (402, 385, 403), (406, 404, 405), (406, 405, 407), (408, 406, 407), (409, 406, 408), (410, 407, 405), (408, 407, 410), (413, 411, 412), (412, 411, 414), (413, 415, 416), (413, 412, 415), (414, 411, 417), (414, 417, 418), (416, 418, 417), (416, 415, 418), (415, 414, 418), (412, 414, 415), (420, 419, 411), (413, 420, 411), (423, 421, 422), (426, 424, 425), (421, 427, 428), (423, 422, 429), (427, 430, 431), (433, 432, 423), (433, 434, 432), (436, 435, 427), (438, 437, 435), (435, 437, 424), (434, 439, 436), (434, 436, 432), (433, 429, 440), (433, 423, 429), (425, 424, 437), (441, 425, 437), (421, 432, 427), (435, 424, 430), (426, 430, 424), (432, 436, 427), (431, 430, 426), (439, 435, 436), (439, 438, 435), (421, 428, 422), (427, 435, 430), (442, 431, 426), (423, 432, 421), (445, 443, 444), (443, 446, 444), (449, 447, 448), (450, 447, 449), (449, 448, 446), (449, 446, 443), (447, 444, 446), (447, 446, 448), (453, 451, 452), (453, 452, 454), (457, 455, 456), (456, 455, 458), (459, 455, 457), (459, 460, 455), (463, 461, 462), (463, 462, 464), (466, 464, 465), (466, 463, 464), (469, 467, 468), (470, 467, 469), (471, 452, 451), (472, 471, 451), (455, 469, 458), (455, 470, 469), (475, 473, 474), (461, 454, 462), (461, 453, 454), (477, 476, 472), (476, 471, 472), (480, 478, 479), (481, 473, 475), (482, 481, 475), (483, 459, 457), (455, 460, 470), (460, 484, 470), (483, 457, 456), (485, 469, 468), (458, 469, 485), (486, 458, 485), (486, 456, 458), (479, 478, 482), (478, 481, 482), (483, 456, 486), (470, 484, 467), (489, 487, 488), (489, 490, 487), (489, 488, 491), (489, 491, 492), (488, 487, 493), (488, 493, 491), (487, 490, 494), (487, 494, 493), (496, 495, 490), (495, 494, 490), (497, 496, 489), (489, 496, 490), (500, 498, 499), (500, 499, 501), (504, 502, 503), (504, 503, 505), (507, 506, 498), (506, 499, 498), (502, 500, 501), (502, 501, 503), (508, 504, 505), (508, 505, 509), (502, 510, 507), (500, 507, 498), (502, 507, 500), (510, 511, 507), (511, 506, 507), (504, 510, 502), (504, 512, 510), (508, 512, 504), (515, 513, 514), (515, 516, 513), (516, 517, 518), (516, 518, 513), (520, 514, 519), (520, 515, 514), (520, 517, 515), (515, 517, 516), (522, 521, 517), (523, 521, 522), (524, 518, 517), (521, 524, 517), (527, 525, 526), (528, 527, 526), (530, 528, 529), (528, 526, 529), (533, 531, 532), (534, 533, 532), (537, 535, 536), (540, 538, 539), (543, 541, 542), (546, 544, 545), (547, 546, 545), (535, 548, 549), (539, 535, 549), (552, 550, 551), (552, 553, 550), (556, 554, 555), (553, 555, 557), (553, 556, 555), (560, 558, 559), (560, 559, 561), (563, 562, 558), (562, 564, 558), (567, 565, 566), (568, 565, 567), (549, 548, 541), (541, 548, 569), (571, 550, 570), (572, 550, 571), (545, 573, 574), (574, 573, 575), (557, 576, 577), (557, 577, 578), (581, 579, 580), (583, 543, 582), (582, 543, 584), (587, 585, 586), (587, 586, 588), (589, 552, 551), (589, 551, 590), (592, 588, 591), (588, 586, 591), (547, 545, 574), (594, 590, 593), (594, 589, 590), (544, 595, 596), (544, 597, 595), (555, 598, 576), (555, 576, 557), (599, 583, 582), (600, 583, 599), (568, 567, 540), (540, 567, 538), (557, 578, 601), (601, 578, 602), (567, 566, 603), (567, 603, 604), (570, 568, 540), (550, 568, 570), (606, 564, 605), (605, 564, 562), (605, 562, 607), (550, 553, 601), (553, 557, 601), (578, 577, 608), (578, 608, 602), (551, 550, 572), (573, 609, 575), (573, 534, 609), (611, 610, 563), (610, 612, 563), (613, 601, 560), (601, 602, 560), (602, 611, 560), (554, 606, 605), (554, 605, 555), (600, 571, 583), (583, 571, 570), (552, 614, 553), (534, 615, 609), (534, 532, 615), (617, 616, 589), (594, 617, 589), (589, 616, 552), (616, 581, 552), (613, 560, 561), (613, 561, 618), (543, 619, 584), (619, 620, 584), (538, 536, 539), (536, 535, 539), (564, 592, 591), (564, 591, 558), (618, 621, 565), (613, 618, 565), (567, 536, 538), (567, 604, 536), (552, 580, 614), (552, 581, 580), (545, 544, 573), (544, 596, 573), (539, 541, 543), (539, 549, 541), (550, 601, 613), (568, 613, 565), (550, 613, 568), (570, 540, 539), (570, 539, 543), (583, 570, 543), (541, 622, 542), (541, 623, 622), (541, 569, 623), (569, 624, 623), (608, 610, 611), (602, 608, 611), (624, 625, 622), (623, 624, 622), (626, 556, 553), (626, 553, 614), (558, 627, 559), (558, 591, 627), (596, 533, 534), (573, 596, 534), (533, 628, 531), (533, 629, 628), (566, 565, 621), (566, 621, 603), (611, 563, 558), (611, 558, 560), (596, 629, 533), (596, 595, 629), (546, 597, 544), (600, 630, 571), (630, 631, 571), (634, 632, 633), (635, 634, 633), (638, 636, 637), (638, 639, 636), (641, 636, 640), (637, 636, 641), (636, 642, 640), (642, 643, 640), (640, 643, 644), (643, 645, 644), (638, 633, 639), (638, 635, 633), (641, 646, 647), (641, 640, 646), (648, 642, 636), (649, 648, 636), (652, 650, 651), (652, 653, 654), (652, 654, 650), (657, 655, 656), (658, 655, 657), (659, 652, 651), (660, 652, 659), (650, 654, 661), (650, 661, 662), (664, 663, 658), (658, 663, 655), (660, 665, 653), (660, 653, 652), (650, 655, 663), (650, 662, 655), (654, 666, 661), (654, 667, 666)])
me_scope_mesh.polygons.foreach_set('use_smooth', [True] * 738)
_uv = me_scope_mesh.uv_layers.new(name='UVMap')
_uv.uv.foreach_set('vector', [0.6851, 0.3853, 0.6851, 0.3879, 0.6728, 0.3879, 0.6851, 0.2941, 0.6728, 0.3879, 0.6707, 0.2892, 0.6851, 0.3853, 0.6728, 0.3879, 0.6851, 0.2941, 0.6991, 0.2941, 0.6851, 0.3853, 0.6851, 0.2941, 0.6991, 0.3853, 0.6851, 0.3853, 0.6991, 0.2941, 0.6991, 0.3853, 0.6851, 0.3879, 0.6851, 0.3853, 0.6851, 0.2892, 0.6756, 0.253, 0.6851, 0.253, 0.6851, 0.2892, 0.6707, 0.2892, 0.6756, 0.253, 0.6756, 0.253, 0.6707, 0.2892, 0.6581, 0.253, 0.6707, 0.2892, 0.6581, 0.463, 0.6581, 0.253, 0.6728, 0.3879, 0.6581, 0.463, 0.6707, 0.2892, 0.6851, 0.463, 0.6728, 0.3879, 0.6851, 0.3879, 0.6851, 0.463, 0.6581, 0.463, 0.6728, 0.3879, 0.5294, 0.253, 0.5565, 0.253, 0.5565, 0.463, 0.5294, 0.463, 0.5294, 0.253, 0.5565, 0.463, 0.4751, 0.416, 0.432, 0.3424, 0.4751, 0.3352, 0.4751, 0.416, 0.432, 0.4094, 0.432, 0.3424, 0.4166, 0.3464, 0.4166, 0.4079, 0.3993, 0.3515, 0.4166, 0.4079, 0.3993, 0.4036, 0.3993, 0.3515, 0.3993, 0.3515, 0.3993, 0.4036, 0.3866, 0.3591, 0.3993, 0.4036, 0.3866, 0.3923, 0.3866, 0.3591, 0.3866, 0.3591, 0.3866, 0.3923, 0.383, 0.3758, 0.5565, 0.253, 0.568, 0.253, 0.568, 0.4735, 0.5565, 0.463, 0.5565, 0.253, 0.568, 0.4735, 0.432, 0.4094, 0.4166, 0.4079, 0.4166, 0.3464, 0.432, 0.3424, 0.432, 0.4094, 0.4166, 0.3464, 0.4751, 0.3352, 0.432, 0.3424, 0.431, 0.3357, 0.4751, 0.416, 0.431, 0.4166, 0.432, 0.4094, 0.4079, 0.3318, 0.3842, 0.3408, 0.3814, 0.3375, 0.408, 0.336, 0.3842, 0.3408, 0.4079, 0.3318, 0.4079, 0.4229, 0.3814, 0.4184, 0.3842, 0.415, 0.408, 0.4188, 0.4079, 0.4229, 0.3842, 0.415, 0.3814, 0.4184, 0.3693, 0.3987, 0.372, 0.3963, 0.3842, 0.415, 0.3814, 0.4184, 0.372, 0.3963, 0.3814, 0.3375, 0.372, 0.3561, 0.3693, 0.3538, 0.3842, 0.3408, 0.372, 0.3561, 0.3814, 0.3375, 0.372, 0.3561, 0.3616, 0.3758, 0.3693, 0.3538, 0.372, 0.3561, 0.3648, 0.3758, 0.3616, 0.3758, 0.372, 0.3963, 0.3693, 0.3987, 0.3616, 0.3758, 0.372, 0.3963, 0.3616, 0.3758, 0.3648, 0.3758, 0.431, 0.3357, 0.432, 0.3424, 0.4079, 0.3318, 0.432, 0.3424, 0.408, 0.336, 0.4079, 0.3318, 0.6467, 0.253, 0.6342, 0.4762, 0.6342, 0.253, 0.6467, 0.4735, 0.6342, 0.4762, 0.6467, 0.253, 0.408, 0.336, 0.3993, 0.3515, 0.3842, 0.3408, 0.408, 0.336, 0.4166, 0.3464, 0.3993, 0.3515, 0.568, 0.253, 0.5806, 0.253, 0.5806, 0.4762, 0.568, 0.4735, 0.568, 0.253, 0.5806, 0.4762, 0.408, 0.4188, 0.3842, 0.415, 0.3993, 0.4036, 0.408, 0.4188, 0.3993, 0.4036, 0.4166, 0.4079, 0.5806, 0.253, 0.5931, 0.253, 0.5931, 0.4762, 0.5806, 0.253, 0.5931, 0.4762, 0.5806, 0.4762, 0.3842, 0.415, 0.3866, 0.3923, 0.3993, 0.4036, 0.3842, 0.415, 0.372, 0.3963, 0.3866, 0.3923, 0.6342, 0.253, 0.6342, 0.4762, 0.6216, 0.4762, 0.6342, 0.253, 0.6216, 0.4762, 0.6216, 0.253, 0.3842, 0.3408, 0.3993, 0.3515, 0.3866, 0.3591, 0.3842, 0.3408, 0.3866, 0.3591, 0.372, 0.3561, 0.6216, 0.253, 0.6073, 0.4762, 0.6073, 0.253, 0.6216, 0.253, 0.6216, 0.4762, 0.6073, 0.4762, 0.3866, 0.3591, 0.383, 0.3758, 0.3648, 0.3758, 0.372, 0.3561, 0.3866, 0.3591, 0.3648, 0.3758, 0.5931, 0.253, 0.6073, 0.253, 0.6073, 0.4762, 0.5931, 0.253, 0.6073, 0.4762, 0.5931, 0.4762, 0.3866, 0.3923, 0.3648, 0.3758, 0.383, 0.3758, 0.372, 0.3963, 0.3648, 0.3758, 0.3866, 0.3923, 0.6581, 0.463, 0.6467, 0.4735, 0.6581, 0.253, 0.6581, 0.253, 0.6467, 0.4735, 0.6467, 0.253, 0.432, 0.3424, 0.4166, 0.3464, 0.408, 0.336, 0.432, 0.4094, 0.408, 0.4188, 0.4166, 0.4079, 0.431, 0.4166, 0.4079, 0.4229, 0.432, 0.4094, 0.432, 0.4094, 0.4079, 0.4229, 0.408, 0.4188, 0.1127, 0.4625, 0.1127, 0.393, 0.1467, 0.4027, 0.1127, 0.4625, 0.1467, 0.4027, 0.1467, 0.4548, 0.6756, 0.253, 0.6581, 0.253, 0.6702, 0.2433, 0.6702, 0.2433, 0.6581, 0.253, 0.6581, 0.243, 0.649, 0.2406, 0.6421, 0.2135, 0.649, 0.2135, 0.649, 0.2406, 0.6421, 0.2406, 0.6421, 0.2135, 0.7963, 0.3882, 0.7912, 0.4456, 0.7823, 0.3882, 0.7912, 0.4456, 0.7574, 0.4456, 0.7823, 0.3882, 0.7823, 0.3882, 0.7574, 0.4456, 0.7121, 0.3882, 0.7574, 0.4456, 0.7121, 0.4456, 0.7121, 0.3882, 0.6851, 0.2241, 0.6581, 0.1961, 0.6851, 0.1895, 0.6702, 0.2433, 0.6581, 0.243, 0.6581, 0.1961, 0.6851, 0.2241, 0.6702, 0.2433, 0.6581, 0.1961, 0.6421, 0.2406, 0.5877, 0.2406, 0.5955, 0.2135, 0.6421, 0.2406, 0.5955, 0.2135, 0.6421, 0.2135, 0.1467, 0.4027, 0.2227, 0.4027, 0.2227, 0.4548, 0.1467, 0.4548, 0.1467, 0.4027, 0.2227, 0.4548, 0.6851, 0.253, 0.6756, 0.253, 0.6851, 0.2241, 0.6851, 0.2241, 0.6756, 0.253, 0.6702, 0.2433, 0.9123, 0.9982, 0.9292, 0.9102, 0.9292, 0.9982, 0.9125, 0.6529, 0.9292, 0.9102, 0.9123, 0.9982, 0.9125, 0.6529, 0.9292, 0.6529, 0.9292, 0.9102, 0.9125, 0.593, 0.9292, 0.593, 0.9292, 0.6529, 0.9125, 0.6529, 0.9125, 0.593, 0.9292, 0.6529, 0.9292, 0.6529, 0.9418, 0.8959, 0.9292, 0.9102, 0.9292, 0.6529, 0.9418, 0.6529, 0.9418, 0.8959, 0.9292, 0.593, 0.9418, 0.6529, 0.9292, 0.6529, 0.9292, 0.593, 0.9418, 0.593, 0.9418, 0.6529, 0.997, 0.6529, 0.997, 0.8959, 0.9418, 0.8959, 0.9418, 0.6529, 0.997, 0.6529, 0.9418, 0.8959, 0.9292, 0.9102, 0.997, 0.8959, 0.997, 0.9102, 0.9292, 0.9102, 0.9418, 0.8959, 0.997, 0.8959, 0.9292, 0.9102, 0.997, 0.9102, 0.9292, 0.9982, 0.997, 0.9102, 0.997, 0.9982, 0.9292, 0.9982, 0.789, 0.5744, 0.789, 0.5814, 0.4586, 0.5814, 0.789, 0.5744, 0.4586, 0.5814, 0.4586, 0.5744, 0.789, 0.5902, 0.4586, 0.5902, 0.4586, 0.5851, 0.789, 0.5851, 0.789, 0.5902, 0.4586, 0.5851, 0.789, 0.5939, 0.4586, 0.5939, 0.789, 0.5902, 0.4586, 0.5939, 0.4586, 0.5902, 0.789, 0.5902, 0.789, 0.5814, 0.4586, 0.5851, 0.4586, 0.5814, 0.789, 0.5814, 0.789, 0.5851, 0.4586, 0.5851, 0.2061, 0.6181, 0.1962, 0.6025, 0.2384, 0.6025, 0.247, 0.6181, 0.2061, 0.6181, 0.2384, 0.6025, 0.4297, 0.6181, 0.3833, 0.6181, 0.3802, 0.6025, 0.4421, 0.6025, 0.4297, 0.6181, 0.3802, 0.6025, 0.3802, 0.5694, 0.3802, 0.6025, 0.3359, 0.5614, 0.3802, 0.6025, 0.3359, 0.6074, 0.3359, 0.5614, 0.2751, 0.553, 0.2697, 0.5694, 0.2384, 0.5694, 0.2751, 0.553, 0.2384, 0.5694, 0.2454, 0.553, 0.2384, 0.5694, 0.2384, 0.6025, 0.1962, 0.6025, 0.2384, 0.5694, 0.1962, 0.6025, 0.1962, 0.5694, 0.3776, 0.5244, 0.3362, 0.5406, 0.3043, 0.5073, 0.3818, 0.553, 0.3362, 0.5406, 0.3776, 0.5244, 0.2454, 0.553, 0.2384, 0.5694, 0.1962, 0.5694, 0.2454, 0.553, 0.1962, 0.5694, 0.2025, 0.553, 0.3043, 0.5073, 0.2454, 0.553, 0.2025, 0.553, 0.3833, 0.6181, 0.336, 0.6268, 0.3359, 0.6074, 0.3802, 0.6025, 0.3833, 0.6181, 0.3359, 0.6074, 0.2751, 0.6181, 0.247, 0.6181, 0.2384, 0.6025, 0.2751, 0.6181, 0.2384, 0.6025, 0.2697, 0.6025, 0.2697, 0.5694, 0.2697, 0.6025, 0.2384, 0.6025, 0.2697, 0.5694, 0.2384, 0.6025, 0.2384, 0.5694, 0.3359, 0.5614, 0.3359, 0.6074, 0.2697, 0.6025, 0.3359, 0.5614, 0.2697, 0.6025, 0.2697, 0.5694, 0.3043, 0.5073, 0.2751, 0.553, 0.2454, 0.553, 0.3362, 0.5406, 0.2751, 0.553, 0.3043, 0.5073, 0.4357, 0.553, 0.4236, 0.527, 0.4355, 0.5073, 0.464, 0.553, 0.4357, 0.553, 0.4355, 0.5073, 0.3776, 0.5244, 0.3043, 0.5073, 0.3156, 0.4861, 0.4421, 0.5694, 0.4421, 0.6025, 0.3802, 0.5694, 0.4421, 0.6025, 0.3802, 0.6025, 0.3802, 0.5694, 0.4357, 0.553, 0.3818, 0.553, 0.4236, 0.527, 0.4236, 0.527, 0.3818, 0.553, 0.3776, 0.5244, 0.4236, 0.527, 0.3776, 0.5244, 0.3932, 0.4941, 0.4355, 0.5073, 0.4236, 0.527, 0.3932, 0.4941, 0.3359, 0.5614, 0.2751, 0.553, 0.3362, 0.5406, 0.3359, 0.5614, 0.2697, 0.5694, 0.2751, 0.553, 0.4421, 0.5694, 0.3802, 0.5694, 0.4357, 0.553, 0.4357, 0.553, 0.3802, 0.5694, 0.3818, 0.553, 0.3359, 0.6074, 0.2751, 0.6181, 0.2697, 0.6025, 0.3359, 0.6074, 0.336, 0.6268, 0.2751, 0.6181, 0.3818, 0.553, 0.3802, 0.5694, 0.3359, 0.5614, 0.3818, 0.553, 0.3359, 0.5614, 0.3362, 0.5406, 0.3932, 0.4941, 0.3156, 0.4861, 0.3726, 0.4778, 0.3932, 0.4941, 0.3776, 0.5244, 0.3156, 0.4861, 0.6681, 0.54, 0.6453, 0.5394, 0.6566, 0.5327, 0.6453, 0.5394, 0.6453, 0.5318, 0.6566, 0.5327, 0.6566, 0.5467, 0.6453, 0.5654, 0.6453, 0.5472, 0.6566, 0.5467, 0.6566, 0.5642, 0.6453, 0.5654, 0.6526, 0.5059, 0.6566, 0.5157, 0.6453, 0.5117, 0.6752, 0.4874, 0.6566, 0.5157, 0.6526, 0.5059, 0.6987, 0.518, 0.6566, 0.5157, 0.6752, 0.4874, 0.6987, 0.518, 0.6987, 0.5629, 0.6681, 0.54, 0.6681, 0.54, 0.6566, 0.5642, 0.6566, 0.5467, 0.6987, 0.5629, 0.6566, 0.5642, 0.6681, 0.54, 0.6681, 0.54, 0.6566, 0.5467, 0.6453, 0.5394, 0.6453, 0.5394, 0.6566, 0.5467, 0.6453, 0.5472, 0.6987, 0.518, 0.6681, 0.54, 0.6566, 0.5157, 0.6681, 0.54, 0.6566, 0.5327, 0.6566, 0.5157, 0.6566, 0.5157, 0.6566, 0.5327, 0.6453, 0.5318, 0.6566, 0.5157, 0.6453, 0.5318, 0.6453, 0.5117, 0.8055, 0.08278, 0.778, 0.08225, 0.778, 0.05122, 0.8055, 0.05122, 0.8055, 0.08278, 0.778, 0.05122, 0.6326, 0.05081, 0.6563, 0.03326, 0.6332, 0.08242, 0.6332, 0.08242, 0.6563, 0.03326, 0.6572, 0.09834, 0.6563, 0.008193, 0.7665, 0.03326, 0.6563, 0.03326, 0.7665, 0.008139, 0.7665, 0.03326, 0.6563, 0.008193, 0.7665, 0.03326, 0.7667, 0.09817, 0.6563, 0.03326, 0.7667, 0.09817, 0.6572, 0.09834, 0.6563, 0.03326, 0.8055, 0.05122, 0.778, 0.05122, 0.8055, 0.03326, 0.8055, 0.03326, 0.778, 0.05122, 0.778, 0.03326, 0.8055, 0.08278, 0.778, 0.1007, 0.778, 0.08225, 0.8055, 0.08278, 0.8055, 0.1007, 0.778, 0.1007, 0.6563, 0.008193, 0.6563, 0.03326, 0.6326, 0.02448, 0.6563, 0.008193, 0.6326, 0.02448, 0.6326, 0.008228, 0.778, 0.08225, 0.7667, 0.09817, 0.7665, 0.03326, 0.778, 0.05122, 0.778, 0.08225, 0.7665, 0.03326, 0.8203, 0.3545, 0.8203, 0.278, 0.8471, 0.3545, 0.8203, 0.278, 0.8471, 0.278, 0.8471, 0.3545, 0.9592, 0.3545, 0.9323, 0.3545, 0.9323, 0.278, 0.9592, 0.3545, 0.9323, 0.278, 0.9592, 0.278, 0.9323, 0.3545, 0.9056, 0.3545, 0.9056, 0.278, 0.9323, 0.3545, 0.9056, 0.278, 0.9323, 0.278, 0.8471, 0.3545, 0.8471, 0.278, 0.8761, 0.3545, 0.8471, 0.278, 0.8761, 0.278, 0.8761, 0.3545, 0.984, 0.3545, 0.9592, 0.3545, 0.9592, 0.278, 0.984, 0.3545, 0.9592, 0.278, 0.984, 0.278, 0.9056, 0.3545, 0.8761, 0.3545, 0.8761, 0.278, 0.9056, 0.3545, 0.8761, 0.278, 0.9056, 0.278, 0.5168, 0.4554, 0.5168, 0.4694, 0.4426, 0.4694, 0.5168, 0.4554, 0.4426, 0.4694, 0.4426, 0.4554, 0.5168, 0.4554, 0.4426, 0.4554, 0.5168, 0.4336, 0.5168, 0.4336, 0.4426, 0.4554, 0.4426, 0.4336, 0.5213, 0.6352, 0.5409, 0.6352, 0.5409, 0.6777, 0.5213, 0.6352, 0.5409, 0.6777, 0.5213, 0.6777, 0.5409, 0.6352, 0.5605, 0.6352, 0.5605, 0.6777, 0.5409, 0.6352, 0.5605, 0.6777, 0.5409, 0.6777, 0.4854, 0.6352, 0.5213, 0.6352, 0.5213, 0.6777, 0.4854, 0.6352, 0.5213, 0.6777, 0.4854, 0.6777, 0.5801, 0.6352, 0.5801, 0.6777, 0.5605, 0.6352, 0.5801, 0.6777, 0.5605, 0.6777, 0.5605, 0.6352, 0.1105, 0.2832, 0.2006, 0.2966, 0.1105, 0.2966, 0.2442, 0.3033, 0.2531, 0.31, 0.2345, 0.31, 0.2531, 0.2832, 0.2531, 0.2966, 0.2345, 0.2966, 0.2531, 0.2966, 0.2531, 0.31, 0.2442, 0.3033, 0.2006, 0.31, 0.2531, 0.3235, 0.1105, 0.3235, 0.2345, 0.31, 0.2531, 0.3235, 0.2006, 0.31, 0.1105, 0.2966, 0.1909, 0.3033, 0.1105, 0.31, 0.2345, 0.31, 0.2531, 0.31, 0.2531, 0.3235, 0.2531, 0.2966, 0.2442, 0.3033, 0.2345, 0.2966, 0.2006, 0.31, 0.1105, 0.3235, 0.1105, 0.31, 0.2531, 0.2832, 0.2006, 0.2966, 0.1105, 0.2832, 0.2531, 0.2832, 0.2345, 0.2966, 0.2006, 0.2966, 0.2531, 0.2832, 0.1105, 0.2832, 0.1105, 0.2697, 0.2531, 0.2697, 0.2531, 0.2832, 0.1105, 0.2697, 0.1909, 0.3033, 0.2006, 0.31, 0.1105, 0.31, 0.1105, 0.2966, 0.2006, 0.2966, 0.1909, 0.3033, 0.321, 0.3806, 0.3025, 0.3542, 0.3104, 0.3486, 0.321, 0.3806, 0.3104, 0.3486, 0.3289, 0.375, 0.3146, 0.3861, 0.3025, 0.3542, 0.321, 0.3806, 0.2931, 0.3239, 0.2978, 0.3307, 0.2899, 0.3362, 0.2852, 0.3295, 0.2931, 0.3239, 0.2899, 0.3362, 0.2777, 0.3443, 0.2946, 0.343, 0.3025, 0.3542, 0.3026, 0.3374, 0.3104, 0.3486, 0.3025, 0.3542, 0.2946, 0.343, 0.3026, 0.3374, 0.3025, 0.3542, 0.2864, 0.3687, 0.3025, 0.3542, 0.3071, 0.3871, 0.3071, 0.3871, 0.3025, 0.3542, 0.3146, 0.3861, 0.3253, 0.3867, 0.3289, 0.375, 0.3332, 0.3812, 0.3253, 0.3867, 0.321, 0.3806, 0.3289, 0.375, 0.2744, 0.3552, 0.2777, 0.3443, 0.3025, 0.3542, 0.2744, 0.3552, 0.3025, 0.3542, 0.2864, 0.3687, 0.2899, 0.3362, 0.2978, 0.3307, 0.2946, 0.343, 0.2978, 0.3307, 0.3026, 0.3374, 0.2946, 0.343, 0.07978, 0.638, 0.07945, 0.719, 0.00185, 0.638, 0.00185, 0.638, 0.07945, 0.719, 0.001492, 0.7399, 0.3413, 0.7185, 0.001492, 0.7399, 0.07945, 0.719, 0.3413, 0.7185, 0.4634, 0.739, 0.001492, 0.7399, 0.07978, 0.638, 0.2114, 0.638, 0.07945, 0.719, 0.2114, 0.638, 0.2114, 0.7028, 0.07945, 0.719, 0.4636, 0.6393, 0.4634, 0.739, 0.3413, 0.7185, 0.2234, 0.6393, 0.342, 0.6628, 0.2234, 0.6628, 0.4636, 0.6393, 0.342, 0.6628, 0.2234, 0.6393, 0.4636, 0.6393, 0.3413, 0.7185, 0.342, 0.6628, 0.3332, 0.6687, 0.3332, 0.7116, 0.2234, 0.6687, 0.2234, 0.6687, 0.3332, 0.7116, 0.2234, 0.7116, 0.3332, 0.6687, 0.2234, 0.6628, 0.342, 0.6628, 0.3332, 0.6687, 0.2234, 0.6687, 0.2234, 0.6628, 0.7099, 0.1153, 0.722, 0.1446, 0.7099, 0.1446, 0.7099, 0.1153, 0.722, 0.1153, 0.722, 0.1446, 0.7099, 0.1153, 0.7099, 0.1446, 0.6954, 0.1446, 0.6954, 0.1153, 0.7099, 0.1153, 0.6954, 0.1446, 0.1583, 0.3342, 0.1583, 0.3402, 0.1391, 0.3432, 0.1391, 0.3342, 0.1583, 0.3342, 0.1391, 0.3432, 0.1489, 0.3432, 0.1683, 0.3843, 0.1489, 0.3843, 0.1489, 0.3432, 0.1683, 0.3432, 0.1683, 0.3843, 0.1204, 0.3342, 0.1489, 0.3843, 0.1083, 0.3843, 0.1489, 0.3432, 0.1489, 0.3843, 0.1391, 0.3432, 0.1204, 0.3342, 0.1391, 0.3432, 0.1489, 0.3843, 0.1391, 0.3342, 0.1391, 0.3432, 0.1204, 0.3342, 0.4573, 0.7844, 0.2571, 0.7844, 0.2571, 0.7591, 0.4573, 0.759, 0.4573, 0.7844, 0.2571, 0.7591, 0.2571, 0.747, 0.4573, 0.759, 0.2571, 0.7591, 0.4573, 0.747, 0.4573, 0.759, 0.2571, 0.747, 0.789, 0.6218, 0.4586, 0.6218, 0.4586, 0.6168, 0.789, 0.6168, 0.789, 0.6218, 0.4586, 0.6168, 0.789, 0.6255, 0.4586, 0.6255, 0.789, 0.6218, 0.4586, 0.6255, 0.4586, 0.6218, 0.789, 0.6218, 0.789, 0.6131, 0.4586, 0.6168, 0.4586, 0.6131, 0.789, 0.6131, 0.789, 0.6168, 0.4586, 0.6168, 0.789, 0.6061, 0.789, 0.6131, 0.4586, 0.6131, 0.789, 0.6061, 0.4586, 0.6131, 0.4586, 0.6061, 0.9835, 0.004138, 0.9835, 0.2513, 0.9417, 0.004138, 0.9417, 0.004138, 0.9835, 0.2513, 0.9417, 0.2513, 0.9957, 0.2513, 0.9835, 0.2513, 0.9835, 0.004138, 0.9957, 0.004138, 0.9957, 0.2513, 0.9835, 0.004138, 0.8174, 0.2513, 0.9189, 0.004138, 0.9189, 0.2513, 0.8174, 0.004138, 0.9189, 0.004138, 0.8174, 0.2513, 0.9189, 0.004138, 0.9417, 0.004138, 0.9417, 0.2513, 0.9189, 0.004138, 0.9417, 0.2513, 0.9189, 0.2513, 0.03686, 0.4528, 0.04416, 0.4554, 0.0442, 0.4606, 0.03686, 0.4528, 0.04103, 0.4504, 0.04416, 0.4554, 0.0442, 0.4606, 0.05177, 0.4528, 0.05157, 0.5133, 0.04858, 0.4296, 0.05157, 0.4285, 0.05177, 0.4528, 0.04858, 0.4296, 0.05177, 0.4528, 0.04858, 0.4504, 0.03686, 0.4179, 0.03967, 0.4011, 0.04423, 0.4179, 0.03686, 0.4285, 0.04416, 0.4246, 0.04103, 0.4296, 0.03686, 0.4285, 0.04423, 0.4179, 0.04416, 0.4246, 0.09317, 0.2763, 0.09317, 0.4011, 0.0823, 0.2763, 0.09317, 0.4011, 0.0823, 0.4011, 0.0823, 0.2763, 0.03686, 0.5133, 0.0442, 0.4606, 0.05157, 0.5133, 0.03967, 0.4011, 0.0493, 0.4011, 0.04423, 0.4179, 0.0963, 0.4507, 0.0963, 0.5133, 0.0823, 0.5133, 0.02419, 0.2763, 0.03967, 0.2763, 0.03967, 0.4011, 0.02419, 0.2763, 0.03967, 0.4011, 0.02419, 0.4011, 0.0493, 0.2763, 0.06578, 0.2763, 0.06578, 0.4011, 0.0493, 0.2763, 0.06578, 0.4011, 0.0493, 0.4011, 0.04423, 0.4179, 0.05157, 0.4285, 0.04416, 0.4246, 0.04416, 0.4246, 0.05157, 0.4285, 0.04858, 0.4296, 0.006076, 0.4179, 0.02151, 0.4179, 0.02151, 0.5133, 0.006076, 0.4179, 0.02151, 0.5133, 0.006076, 0.5133, 0.04416, 0.4554, 0.04858, 0.4504, 0.05177, 0.4528, 0.04416, 0.4554, 0.05177, 0.4528, 0.0442, 0.4606, 0.06578, 0.4011, 0.0823, 0.4011, 0.0823, 0.4179, 0.06578, 0.4011, 0.0823, 0.4179, 0.06578, 0.4179, 0.0823, 0.4179, 0.0823, 0.5133, 0.06578, 0.4179, 0.06578, 0.4179, 0.0823, 0.5133, 0.06578, 0.5133, 0.04423, 0.4179, 0.05157, 0.4179, 0.05157, 0.4285, 0.03686, 0.4285, 0.04103, 0.4504, 0.03686, 0.4528, 0.03686, 0.4285, 0.04103, 0.4296, 0.04103, 0.4504, 0.0493, 0.4011, 0.06578, 0.4011, 0.05157, 0.4179, 0.05157, 0.4179, 0.06578, 0.4011, 0.06578, 0.4179, 0.02419, 0.4011, 0.03967, 0.4011, 0.03686, 0.4179, 0.02151, 0.4179, 0.02419, 0.4011, 0.03686, 0.4179, 0.06578, 0.2763, 0.0823, 0.2763, 0.0823, 0.4011, 0.06578, 0.2763, 0.0823, 0.4011, 0.06578, 0.4011, 0.05177, 0.4528, 0.06578, 0.5133, 0.05157, 0.5133, 0.03686, 0.4179, 0.04423, 0.4179, 0.03686, 0.4285, 0.05157, 0.4179, 0.06578, 0.4179, 0.05157, 0.4285, 0.02151, 0.5133, 0.03686, 0.4528, 0.03686, 0.5133, 0.02151, 0.4179, 0.03686, 0.4179, 0.03686, 0.4285, 0.09317, 0.4011, 0.0963, 0.4179, 0.0823, 0.4011, 0.0963, 0.4179, 0.0823, 0.4179, 0.0823, 0.4011, 0.02151, 0.4179, 0.03686, 0.4528, 0.02151, 0.5133, 0.02151, 0.4179, 0.03686, 0.4285, 0.03686, 0.4528, 0.0963, 0.4179, 0.0963, 0.427, 0.0823, 0.4179, 0.0963, 0.427, 0.0963, 0.4507, 0.0823, 0.4179, 0.0963, 0.4507, 0.0823, 0.5133, 0.0823, 0.4179, 0.05157, 0.4285, 0.06578, 0.4179, 0.05177, 0.4528, 0.05177, 0.4528, 0.06578, 0.4179, 0.06578, 0.5133, 0.03686, 0.4528, 0.0442, 0.4606, 0.03686, 0.5133, 0.02151, 0.4179, 0.008729, 0.4011, 0.02419, 0.4011, 0.006076, 0.4179, 0.008729, 0.4011, 0.02151, 0.4179, 0.04423, 0.4179, 0.0493, 0.4011, 0.05157, 0.4179, 0.02419, 0.2763, 0.02419, 0.4011, 0.008729, 0.2763, 0.008729, 0.2763, 0.02419, 0.4011, 0.008729, 0.4011, 0.03967, 0.2763, 0.0493, 0.2763, 0.0493, 0.4011, 0.03967, 0.2763, 0.0493, 0.4011, 0.03967, 0.4011, 0.8237, 0.7488, 0.8509, 0.7474, 0.8509, 0.7604, 0.8346, 0.73, 0.8509, 0.7474, 0.8237, 0.7488, 0.8951, 0.6646, 0.8908, 0.73, 0.8346, 0.73, 0.8951, 0.6646, 0.8346, 0.73, 0.8295, 0.6646, 0.8908, 0.73, 0.8986, 0.7488, 0.8705, 0.7474, 0.8986, 0.7488, 0.8705, 0.7604, 0.8705, 0.7474, 0.8295, 0.6646, 0.8346, 0.73, 0.7862, 0.689, 0.7862, 0.689, 0.8346, 0.73, 0.8237, 0.7488, 0.8705, 0.7474, 0.8705, 0.7604, 0.8509, 0.7604, 0.8705, 0.7474, 0.8509, 0.7604, 0.8509, 0.7474, 0.8908, 0.73, 0.8509, 0.7474, 0.8346, 0.73, 0.8908, 0.73, 0.8705, 0.7474, 0.8509, 0.7474, 0.1462, 0.08583, 0.08136, 0.07066, 0.1553, 0.00515, 0.08637, 0.04558, 0.07834, 0.02923, 0.08352, 0.00515, 0.08637, 0.04558, 0.08352, 0.00515, 0.1553, 0.00515, 0.08783, 0.06192, 0.08637, 0.04558, 0.1553, 0.00515, 0.08136, 0.07066, 0.08783, 0.06192, 0.1553, 0.00515, 0.06089, 0.02276, 0.08352, 0.00515, 0.07834, 0.02923, 0.06089, 0.02276, 0.06105, 0.006439, 0.08352, 0.00515, 0.0627, 0.04259, 0.02582, 0.04556, 0.06089, 0.02276, 0.02582, 0.04556, 0.02741, 0.02402, 0.06089, 0.02276, 0.08783, 0.09584, 0.08136, 0.07066, 0.1462, 0.08583, 0.06179, 0.07083, 0.06383, 0.05915, 0.08136, 0.07066, 0.08136, 0.07066, 0.06383, 0.05915, 0.08783, 0.06192, 0.0627, 0.04259, 0.07834, 0.02923, 0.08637, 0.04558, 0.0627, 0.04259, 0.06089, 0.02276, 0.07834, 0.02923, 0.06308, 0.2697, 0.06347, 0.2238, 0.09037, 0.2664, 0.09037, 0.2664, 0.06347, 0.2238, 0.08611, 0.2148, 0.02582, 0.04556, 0.01459, 0.03271, 0.02741, 0.02402, 0.02582, 0.04556, 0.005137, 0.04834, 0.01459, 0.03271, 0.02741, 0.02402, 0.0068, 0.007274, 0.025, 0.006472, 0.02741, 0.02402, 0.01459, 0.03271, 0.0068, 0.007274, 0.08783, 0.09584, 0.064, 0.09573, 0.08136, 0.07066, 0.064, 0.09573, 0.06179, 0.07083, 0.08136, 0.07066, 0.0107, 0.07165, 0.003091, 0.06347, 0.02634, 0.06246, 0.03017, 0.07317, 0.0107, 0.07165, 0.02634, 0.06246, 0.007564, 0.2667, 0.01224, 0.2158, 0.03522, 0.2245, 0.03472, 0.2705, 0.007564, 0.2667, 0.03522, 0.2245, 0.01224, 0.2158, 0.01149, 0.1313, 0.03298, 0.1318, 0.03522, 0.2245, 0.01224, 0.2158, 0.03298, 0.1318, 0.03298, 0.1318, 0.02821, 0.09541, 0.064, 0.09573, 0.06106, 0.1318, 0.03298, 0.1318, 0.064, 0.09573, 0.03522, 0.2245, 0.03298, 0.1318, 0.06106, 0.1318, 0.06347, 0.2238, 0.03522, 0.2245, 0.06106, 0.1318, 0.06089, 0.02276, 0.02741, 0.02402, 0.025, 0.006472, 0.06089, 0.02276, 0.025, 0.006472, 0.06105, 0.006439, 0.08291, 0.1318, 0.06106, 0.1318, 0.064, 0.09573, 0.08291, 0.1318, 0.064, 0.09573, 0.08783, 0.09584, 0.1462, 0.08583, 0.1553, 0.00515, 0.1675, 0.03251, 0.1462, 0.08583, 0.1675, 0.03251, 0.1673, 0.06329, 0.06383, 0.05915, 0.0627, 0.04259, 0.08637, 0.04558, 0.06383, 0.05915, 0.08637, 0.04558, 0.08783, 0.06192, 0.02634, 0.06246, 0.003091, 0.06347, 0.005137, 0.04834, 0.02634, 0.06246, 0.005137, 0.04834, 0.02582, 0.04556, 0.02821, 0.09541, 0.0107, 0.07165, 0.03017, 0.07317, 0.006714, 0.09667, 0.0107, 0.07165, 0.02821, 0.09541, 0.09037, 0.2664, 0.08611, 0.2148, 0.1477, 0.2251, 0.1477, 0.2251, 0.08611, 0.2148, 0.08291, 0.1318, 0.1477, 0.2251, 0.08783, 0.09584, 0.1462, 0.08583, 0.1477, 0.2251, 0.08291, 0.1318, 0.08783, 0.09584, 0.1762, 0.0357, 0.2, 0.03764, 0.2109, 0.04327, 0.1673, 0.06329, 0.1762, 0.0357, 0.2109, 0.04327, 0.1462, 0.08583, 0.1673, 0.06329, 0.1866, 0.07037, 0.1675, 0.03251, 0.1719, 0.00515, 0.2012, 0.02848, 0.1802, 0.5614, 0.1157, 0.517, 0.1802, 0.517, 0.1802, 0.5614, 0.1157, 0.5614, 0.1157, 0.5558, 0.1802, 0.5614, 0.1157, 0.5558, 0.1157, 0.517, 0.1477, 0.2251, 0.1462, 0.08583, 0.1744, 0.09931, 0.1477, 0.2251, 0.1744, 0.09931, 0.1664, 0.2199, 0.01149, 0.1313, 0.02821, 0.09541, 0.03298, 0.1318, 0.01149, 0.1313, 0.006714, 0.09667, 0.02821, 0.09541, 0.06347, 0.2238, 0.06106, 0.1318, 0.08611, 0.2148, 0.08611, 0.2148, 0.06106, 0.1318, 0.08291, 0.1318, 0.03017, 0.07317, 0.02634, 0.06246, 0.06383, 0.05915, 0.06179, 0.07083, 0.03017, 0.07317, 0.06383, 0.05915, 0.03472, 0.2705, 0.03522, 0.2245, 0.06347, 0.2238, 0.06308, 0.2697, 0.03472, 0.2705, 0.06347, 0.2238, 0.064, 0.09573, 0.03017, 0.07317, 0.06179, 0.07083, 0.064, 0.09573, 0.02821, 0.09541, 0.03017, 0.07317, 0.02634, 0.06246, 0.02582, 0.04556, 0.0627, 0.04259, 0.06383, 0.05915, 0.02634, 0.06246, 0.0627, 0.04259, 0.1744, 0.09931, 0.1462, 0.08583, 0.1866, 0.07037, 0.1802, 0.6239, 0.1157, 0.6239, 0.1157, 0.5614, 0.1802, 0.5614, 0.1802, 0.6239, 0.1157, 0.5614, 0.2056, 0.5323, 0.1802, 0.5614, 0.1802, 0.517, 0.1866, 0.07037, 0.1673, 0.06329, 0.2109, 0.04327, 0.1675, 0.03251, 0.1553, 0.00515, 0.1719, 0.00515, 0.2012, 0.02848, 0.1719, 0.00515, 0.2589, 0.00515, 0.2012, 0.02848, 0.2589, 0.00515, 0.2633, 0.02453, 0.1866, 0.07037, 0.2109, 0.04327, 0.2398, 0.04612, 0.2398, 0.04612, 0.2109, 0.04327, 0.2326, 0.03634, 0.6172, 0.5474, 0.4743, 0.5474, 0.4597, 0.5116, 0.6172, 0.5474, 0.4597, 0.5116, 0.6022, 0.5116, 0.6236, 0.4864, 0.6172, 0.5474, 0.6022, 0.5116, 0.6389, 0.5194, 0.6172, 0.5474, 0.6236, 0.4864, 0.4494, 0.4864, 0.6022, 0.5116, 0.4597, 0.5116, 0.6236, 0.4864, 0.6022, 0.5116, 0.4494, 0.4864, 0.4185, 0.268, 0.4185, 0.3115, 0.4088, 0.2739, 0.4088, 0.2739, 0.4185, 0.3115, 0.4088, 0.3051, 0.4185, 0.268, 0.2771, 0.2739, 0.2679, 0.268, 0.4185, 0.268, 0.4088, 0.2739, 0.2771, 0.2739, 0.4088, 0.3051, 0.4185, 0.3115, 0.2679, 0.3115, 0.4088, 0.3051, 0.2679, 0.3115, 0.2771, 0.3051, 0.2679, 0.268, 0.2771, 0.3051, 0.2679, 0.3115, 0.2679, 0.268, 0.2771, 0.2739, 0.2771, 0.3051, 0.2771, 0.2739, 0.4088, 0.3051, 0.2771, 0.3051, 0.4088, 0.2739, 0.4088, 0.3051, 0.2771, 0.2739, 0.4729, 0.268, 0.4729, 0.3115, 0.4185, 0.3115, 0.4185, 0.268, 0.4729, 0.268, 0.4185, 0.3115, 0.02883, 0.5487, 0.0122, 0.5414, 0.02883, 0.5309, 0.02883, 0.6072, 0.02883, 0.59, 0.04119, 0.6011, 0.0122, 0.5414, 0.004776, 0.5691, 0.004776, 0.5313, 0.02883, 0.5487, 0.02883, 0.5309, 0.04119, 0.5374, 0.004776, 0.5691, 0.0122, 0.5962, 0.004776, 0.6066, 0.09837, 0.5487, 0.02883, 0.56, 0.02883, 0.5487, 0.09837, 0.5487, 0.09837, 0.56, 0.02883, 0.56, 0.02883, 0.5691, 0.02883, 0.5788, 0.004776, 0.5691, 0.09837, 0.5788, 0.09837, 0.59, 0.02883, 0.5788, 0.02883, 0.5788, 0.09837, 0.59, 0.02883, 0.59, 0.09837, 0.56, 0.09837, 0.5691, 0.02883, 0.5691, 0.09837, 0.56, 0.02883, 0.5691, 0.02883, 0.56, 0.09837, 0.5487, 0.04119, 0.5374, 0.09837, 0.5374, 0.09837, 0.5487, 0.02883, 0.5487, 0.04119, 0.5374, 0.04119, 0.6011, 0.02883, 0.59, 0.09837, 0.59, 0.09837, 0.6011, 0.04119, 0.6011, 0.09837, 0.59, 0.0122, 0.5414, 0.02883, 0.56, 0.004776, 0.5691, 0.02883, 0.5788, 0.02883, 0.59, 0.0122, 0.5962, 0.02883, 0.6072, 0.0122, 0.5962, 0.02883, 0.59, 0.02883, 0.56, 0.02883, 0.5691, 0.004776, 0.5691, 0.004776, 0.6066, 0.0122, 0.5962, 0.02883, 0.6072, 0.09837, 0.5691, 0.02883, 0.5788, 0.02883, 0.5691, 0.09837, 0.5691, 0.09837, 0.5788, 0.02883, 0.5788, 0.0122, 0.5414, 0.004776, 0.5313, 0.02883, 0.5309, 0.004776, 0.5691, 0.02883, 0.5788, 0.0122, 0.5962, 0.01637, 0.6223, 0.004776, 0.6066, 0.02883, 0.6072, 0.02883, 0.5487, 0.02883, 0.56, 0.0122, 0.5414, 0.1055, 0.5024, 0.1118, 0.4765, 0.1215, 0.5024, 0.1118, 0.4765, 0.1253, 0.4865, 0.1215, 0.5024, 0.2334, 0.4765, 0.2326, 0.5024, 0.2275, 0.4865, 0.2421, 0.5024, 0.2326, 0.5024, 0.2334, 0.4765, 0.2334, 0.4765, 0.2275, 0.4865, 0.1253, 0.4865, 0.2334, 0.4765, 0.1253, 0.4865, 0.1118, 0.4765, 0.2326, 0.5024, 0.1215, 0.5024, 0.1253, 0.4865, 0.2326, 0.5024, 0.1253, 0.4865, 0.2275, 0.4865, 0.9967, 0.4675, 0.9967, 0.5059, 0.8053, 0.5059, 0.9967, 0.4675, 0.8053, 0.5059, 0.8053, 0.4675, 0.7261, 0.486, 0.7478, 0.4762, 0.7246, 0.5329, 0.7246, 0.5329, 0.7478, 0.4762, 0.7459, 0.5446, 0.7196, 0.475, 0.7478, 0.4762, 0.7261, 0.486, 0.7196, 0.475, 0.7491, 0.463, 0.7478, 0.4762, 0.9967, 0.4012, 0.9967, 0.4303, 0.8053, 0.4302, 0.9967, 0.4012, 0.8053, 0.4302, 0.8053, 0.4012, 0.9967, 0.3711, 0.8053, 0.4012, 0.8053, 0.3711, 0.9967, 0.3711, 0.9967, 0.4012, 0.8053, 0.4012, 0.7747, 0.5395, 0.7941, 0.5098, 0.783, 0.5494, 0.7772, 0.4795, 0.7941, 0.5098, 0.7747, 0.5395, 0.8053, 0.5429, 0.8053, 0.5059, 0.9967, 0.5059, 0.9967, 0.5429, 0.8053, 0.5429, 0.9967, 0.5059, 0.7478, 0.4762, 0.7747, 0.5395, 0.7459, 0.5446, 0.7478, 0.4762, 0.7772, 0.4795, 0.7747, 0.5395, 0.8011, 0.6429, 0.8934, 0.6485, 0.8488, 0.6537, 0.9967, 0.4303, 0.8053, 0.4675, 0.8053, 0.4302, 0.9967, 0.4303, 0.9967, 0.4675, 0.8053, 0.4675, 0.9967, 0.5789, 0.8053, 0.5789, 0.9967, 0.5429, 0.8053, 0.5789, 0.8053, 0.5429, 0.9967, 0.5429, 0.8572, 0.589, 0.8918, 0.597, 0.8211, 0.5928, 0.9034, 0.6196, 0.8934, 0.6485, 0.8011, 0.6429, 0.8011, 0.6125, 0.9034, 0.6196, 0.8011, 0.6429, 0.712, 0.5085, 0.7196, 0.475, 0.7261, 0.486, 0.7478, 0.4762, 0.7491, 0.463, 0.7772, 0.4795, 0.7491, 0.463, 0.7858, 0.4694, 0.7772, 0.4795, 0.712, 0.5085, 0.7261, 0.486, 0.7246, 0.5329, 0.747, 0.5563, 0.7747, 0.5395, 0.783, 0.5494, 0.7459, 0.5446, 0.7747, 0.5395, 0.747, 0.5563, 0.7174, 0.5427, 0.7459, 0.5446, 0.747, 0.5563, 0.7174, 0.5427, 0.7246, 0.5329, 0.7459, 0.5446, 0.8211, 0.5928, 0.8918, 0.597, 0.8011, 0.6125, 0.8918, 0.597, 0.9034, 0.6196, 0.8011, 0.6125, 0.712, 0.5085, 0.7246, 0.5329, 0.7174, 0.5427, 0.7772, 0.4795, 0.7858, 0.4694, 0.7941, 0.5098, 0.8076, 0.1602, 0.7699, 0.1424, 0.7899, 0.1446, 0.8076, 0.1602, 0.7871, 0.1554, 0.7699, 0.1424, 0.8076, 0.1602, 0.7899, 0.1446, 0.7731, 0.115, 0.8076, 0.1602, 0.7731, 0.115, 0.7823, 0.1145, 0.7899, 0.1446, 0.7699, 0.1424, 0.7715, 0.1255, 0.7899, 0.1446, 0.7715, 0.1255, 0.7731, 0.115, 0.7699, 0.1424, 0.7871, 0.1554, 0.7297, 0.1499, 0.7699, 0.1424, 0.7297, 0.1499, 0.7715, 0.1255, 0.7907, 0.2426, 0.7295, 0.2429, 0.7871, 0.1554, 0.7295, 0.2429, 0.7297, 0.1499, 0.7871, 0.1554, 0.8104, 0.2442, 0.7907, 0.2426, 0.8076, 0.1602, 0.8076, 0.1602, 0.7907, 0.2426, 0.7871, 0.1554, 0.4965, 0.2596, 0.512, 0.2596, 0.5146, 0.2649, 0.4965, 0.2596, 0.5146, 0.2649, 0.4938, 0.2649, 0.4852, 0.2305, 0.4852, 0.2461, 0.4798, 0.2465, 0.4852, 0.2305, 0.4798, 0.2465, 0.4798, 0.2295, 0.5215, 0.2461, 0.5271, 0.2484, 0.512, 0.2596, 0.5271, 0.2484, 0.5146, 0.2649, 0.512, 0.2596, 0.4852, 0.2461, 0.4965, 0.2596, 0.4938, 0.2649, 0.4852, 0.2461, 0.4938, 0.2649, 0.4798, 0.2465, 0.4965, 0.2202, 0.4852, 0.2305, 0.4798, 0.2295, 0.4965, 0.2202, 0.4798, 0.2295, 0.4917, 0.2187, 0.4852, 0.2461, 0.5215, 0.2305, 0.5215, 0.2461, 0.4965, 0.2596, 0.5215, 0.2461, 0.512, 0.2596, 0.4852, 0.2461, 0.5215, 0.2461, 0.4965, 0.2596, 0.5215, 0.2305, 0.5271, 0.2325, 0.5215, 0.2461, 0.5271, 0.2325, 0.5271, 0.2484, 0.5215, 0.2461, 0.4852, 0.2305, 0.5215, 0.2305, 0.4852, 0.2461, 0.4852, 0.2305, 0.512, 0.2202, 0.5215, 0.2305, 0.4965, 0.2202, 0.512, 0.2202, 0.4852, 0.2305, 0.5253, 0.04043, 0.5467, 0.07736, 0.5253, 0.07736, 0.5253, 0.04043, 0.5467, 0.04043, 0.5467, 0.07736, 0.5467, 0.04043, 0.5566, 0.03201, 0.5566, 0.07986, 0.5467, 0.04043, 0.5566, 0.07986, 0.5467, 0.07736, 0.5171, 0.03201, 0.5253, 0.07736, 0.5171, 0.07986, 0.5171, 0.03201, 0.5253, 0.04043, 0.5253, 0.07736, 0.5171, 0.03201, 0.5566, 0.03201, 0.5253, 0.04043, 0.5253, 0.04043, 0.5566, 0.03201, 0.5467, 0.04043, 0.5566, 0.003648, 0.6099, 0.03201, 0.5566, 0.03201, 0.6099, 0.003648, 0.6099, 0.03201, 0.5566, 0.003648, 0.6099, 0.07986, 0.5566, 0.07986, 0.5566, 0.03201, 0.6099, 0.03201, 0.6099, 0.07986, 0.5566, 0.03201, 0.7879, 0.3573, 0.7116, 0.3573, 0.7363, 0.3319, 0.7879, 0.2788, 0.7879, 0.3573, 0.7363, 0.3319, 0.7062, 0.2742, 0.7879, 0.2788, 0.7302, 0.2992, 0.7879, 0.2788, 0.7363, 0.3319, 0.7302, 0.2992, 0.626, 0.1136, 0.6752, 0.1171, 0.6752, 0.167, 0.626, 0.1741, 0.626, 0.1136, 0.6752, 0.167, 0.2702, 0.9488, 0.2434, 0.9488, 0.2702, 0.9345, 0.2448, 0.8438, 0.2538, 0.8765, 0.227, 0.8767, 0.06425, 0.8569, 0.1527, 0.9, 0.06809, 0.8802, 0.5169, 0.1078, 0.5471, 0.09979, 0.5471, 0.1877, 0.5169, 0.1842, 0.5169, 0.1078, 0.5471, 0.1877, 0.2434, 0.9488, 0.2277, 0.9488, 0.2113, 0.9, 0.227, 0.8767, 0.2434, 0.9488, 0.2113, 0.9, 0.6719, 0.7583, 0.4755, 0.8041, 0.4755, 0.7574, 0.6719, 0.7583, 0.6719, 0.8131, 0.4755, 0.8041, 0.9025, 0.8131, 0.9025, 0.8569, 0.8127, 0.8569, 0.6719, 0.8131, 0.8127, 0.8569, 0.7186, 0.8569, 0.6719, 0.8131, 0.9025, 0.8131, 0.8127, 0.8569, 0.4262, 0.9214, 0.4489, 0.9485, 0.4316, 0.9795, 0.4262, 0.9214, 0.4316, 0.9795, 0.4058, 0.9621, 0.5075, 0.9359, 0.6994, 0.9359, 0.4489, 0.9485, 0.6994, 0.9359, 0.9025, 0.9485, 0.4489, 0.9485, 0.3305, 0.8765, 0.3569, 0.8899, 0.3408, 0.8964, 0.3433, 0.8438, 0.3569, 0.8899, 0.3305, 0.8765, 0.2113, 0.9, 0.2277, 0.9488, 0.1527, 0.9, 0.1527, 0.9, 0.2277, 0.9488, 0.1999, 0.9608, 0.1784, 0.7931, 0.4755, 0.8041, 0.1714, 0.8041, 0.4678, 0.7931, 0.4755, 0.8041, 0.1784, 0.7931, 0.5471, 0.1877, 0.5888, 0.1838, 0.542, 0.1998, 0.542, 0.1998, 0.5888, 0.1838, 0.5878, 0.1959, 0.7186, 0.8569, 0.7397, 0.8959, 0.7205, 0.8928, 0.7186, 0.8569, 0.7205, 0.8928, 0.7136, 0.8769, 0.7974, 0.7583, 0.7966, 0.7852, 0.7778, 0.7852, 0.151, 0.7931, 0.06425, 0.8569, 0.02612, 0.7931, 0.02612, 0.7931, 0.06425, 0.8569, 0.001749, 0.8569, 0.9025, 0.9945, 0.4528, 0.9944, 0.4528, 0.9852, 0.9025, 0.9945, 0.4528, 0.9852, 0.9025, 0.9853, 0.6719, 0.6979, 0.6719, 0.7583, 0.4755, 0.7574, 0.6719, 0.6979, 0.4755, 0.7574, 0.4755, 0.6979, 0.9025, 0.9598, 0.9025, 0.9853, 0.4528, 0.9595, 0.9025, 0.9853, 0.4528, 0.9852, 0.4528, 0.9595, 0.5169, 0.1842, 0.5471, 0.1877, 0.542, 0.1998, 0.6719, 0.6852, 0.4755, 0.6979, 0.4863, 0.6852, 0.6719, 0.6852, 0.6719, 0.6979, 0.4755, 0.6979, 0.5471, 0.09979, 0.5878, 0.09124, 0.5888, 0.1034, 0.5471, 0.09979, 0.542, 0.08935, 0.5878, 0.09124, 0.8127, 0.8569, 0.8134, 0.8959, 0.7397, 0.8959, 0.8127, 0.8569, 0.7397, 0.8959, 0.7186, 0.8569, 0.03087, 0.7653, 0.151, 0.7931, 0.02612, 0.7931, 0.1509, 0.7653, 0.151, 0.7931, 0.03087, 0.7653, 0.3433, 0.8438, 0.3305, 0.8765, 0.2448, 0.8438, 0.2448, 0.8438, 0.3305, 0.8765, 0.2538, 0.8765, 0.7186, 0.8569, 0.7136, 0.8769, 0.4874, 0.8569, 0.4874, 0.8569, 0.7136, 0.8769, 0.4874, 0.8769, 0.3305, 0.8765, 0.3408, 0.8964, 0.3408, 0.9345, 0.3305, 0.8765, 0.3408, 0.9345, 0.3305, 0.9345, 0.1714, 0.8041, 0.3433, 0.8438, 0.2448, 0.8438, 0.4755, 0.8041, 0.3433, 0.8438, 0.1714, 0.8041, 0.9025, 0.9016, 0.9025, 0.9485, 0.823, 0.9016, 0.823, 0.9016, 0.9025, 0.9485, 0.6994, 0.9359, 0.823, 0.9016, 0.6994, 0.9359, 0.7135, 0.9016, 0.4755, 0.8041, 0.6719, 0.8131, 0.4874, 0.8569, 0.6719, 0.8131, 0.7186, 0.8569, 0.4874, 0.8569, 0.7136, 0.8769, 0.7205, 0.8928, 0.6188, 0.8928, 0.7136, 0.8769, 0.6188, 0.8928, 0.4874, 0.8769, 0.4755, 0.7574, 0.4755, 0.8041, 0.4678, 0.7931, 0.5888, 0.1838, 0.6276, 0.184, 0.5878, 0.1959, 0.5888, 0.1838, 0.626, 0.1741, 0.6276, 0.184, 0.4926, 0.9016, 0.5919, 0.9185, 0.5075, 0.9359, 0.5919, 0.9185, 0.564, 0.9308, 0.5075, 0.9359, 0.4091, 0.8767, 0.4874, 0.8569, 0.4262, 0.9214, 0.4874, 0.8569, 0.4874, 0.8769, 0.4262, 0.9214, 0.4874, 0.8769, 0.4926, 0.9016, 0.4262, 0.9214, 0.9025, 0.8569, 0.9025, 0.9016, 0.823, 0.9016, 0.9025, 0.8569, 0.823, 0.9016, 0.8127, 0.8569, 0.1509, 0.7653, 0.1784, 0.7931, 0.151, 0.7931, 0.151, 0.7931, 0.1784, 0.7931, 0.1714, 0.8041, 0.6719, 0.7583, 0.695, 0.7913, 0.6719, 0.8131, 0.626, 0.1741, 0.6695, 0.1768, 0.6276, 0.184, 0.626, 0.1741, 0.6752, 0.167, 0.6695, 0.1768, 0.7692, 0.6852, 0.7796, 0.6979, 0.6719, 0.6979, 0.6719, 0.6852, 0.7692, 0.6852, 0.6719, 0.6979, 0.6719, 0.6979, 0.7796, 0.6979, 0.6719, 0.7583, 0.7796, 0.6979, 0.7974, 0.7583, 0.6719, 0.7583, 0.4091, 0.8767, 0.4262, 0.9214, 0.4058, 0.9621, 0.4091, 0.8767, 0.4058, 0.9621, 0.3809, 0.9363, 0.06425, 0.8569, 0.05306, 0.9337, 0.001749, 0.8569, 0.05306, 0.9337, 0.001749, 0.9337, 0.001749, 0.8569, 0.2538, 0.8765, 0.2702, 0.9345, 0.227, 0.8767, 0.2702, 0.9345, 0.2434, 0.9488, 0.227, 0.8767, 0.9025, 0.9485, 0.9025, 0.9598, 0.4528, 0.9595, 0.9025, 0.9485, 0.4528, 0.9595, 0.4489, 0.9485, 0.3809, 0.9363, 0.3569, 0.9258, 0.3569, 0.8899, 0.4091, 0.8767, 0.3809, 0.9363, 0.3569, 0.8899, 0.3305, 0.8765, 0.2702, 0.9345, 0.2538, 0.8765, 0.3305, 0.8765, 0.3305, 0.9345, 0.2702, 0.9345, 0.6719, 0.7583, 0.7778, 0.7852, 0.695, 0.7913, 0.6719, 0.7583, 0.7974, 0.7583, 0.7778, 0.7852, 0.5471, 0.1877, 0.5471, 0.09979, 0.5888, 0.1838, 0.5471, 0.09979, 0.5888, 0.1034, 0.5888, 0.1838, 0.227, 0.8767, 0.1527, 0.9, 0.06425, 0.8569, 0.227, 0.8767, 0.2113, 0.9, 0.1527, 0.9, 0.4755, 0.8041, 0.4874, 0.8569, 0.4091, 0.8767, 0.3433, 0.8438, 0.4091, 0.8767, 0.3569, 0.8899, 0.4755, 0.8041, 0.4091, 0.8767, 0.3433, 0.8438, 0.1714, 0.8041, 0.2448, 0.8438, 0.227, 0.8767, 0.1714, 0.8041, 0.227, 0.8767, 0.06425, 0.8569, 0.151, 0.7931, 0.1714, 0.8041, 0.06425, 0.8569, 0.1527, 0.9, 0.06297, 0.9602, 0.06809, 0.8802, 0.1527, 0.9, 0.1416, 0.9607, 0.06297, 0.9602, 0.1527, 0.9, 0.1999, 0.9608, 0.1416, 0.9607, 0.1999, 0.9608, 0.1645, 0.9957, 0.1416, 0.9607, 0.6188, 0.8928, 0.5919, 0.9185, 0.4926, 0.9016, 0.4874, 0.8769, 0.6188, 0.8928, 0.4926, 0.9016, 0.1645, 0.9957, 0.08656, 0.9957, 0.06297, 0.9602, 0.1416, 0.9607, 0.1645, 0.9957, 0.06297, 0.9602, 0.9025, 0.7913, 0.9025, 0.8131, 0.6719, 0.8131, 0.9025, 0.7913, 0.6719, 0.8131, 0.695, 0.7913, 0.4489, 0.9485, 0.4316, 0.9896, 0.4316, 0.9795, 0.4489, 0.9485, 0.4528, 0.9595, 0.4316, 0.9896, 0.5888, 0.1034, 0.626, 0.1136, 0.626, 0.1741, 0.5888, 0.1838, 0.5888, 0.1034, 0.626, 0.1741, 0.626, 0.1136, 0.6695, 0.1077, 0.6752, 0.1171, 0.626, 0.1136, 0.6276, 0.1035, 0.6695, 0.1077, 0.3408, 0.8964, 0.3569, 0.8899, 0.3569, 0.9258, 0.3408, 0.8964, 0.3569, 0.9258, 0.3408, 0.9345, 0.4926, 0.9016, 0.5075, 0.9359, 0.4489, 0.9485, 0.4926, 0.9016, 0.4489, 0.9485, 0.4262, 0.9214, 0.5888, 0.1034, 0.6276, 0.1035, 0.626, 0.1136, 0.5888, 0.1034, 0.5878, 0.09124, 0.6276, 0.1035, 0.5169, 0.1078, 0.542, 0.08935, 0.5471, 0.09979, 0.1509, 0.7653, 0.2085, 0.7477, 0.1784, 0.7931, 0.2085, 0.7477, 0.2369, 0.7591, 0.1784, 0.7931, 0.5059, 0.01451, 0.5059, 0.2053, 0.4972, 0.2053, 0.4972, 0.01451, 0.5059, 0.01451, 0.4972, 0.2053, 0.4607, 0.01451, 0.4522, 0.2053, 0.4522, 0.01451, 0.4607, 0.01451, 0.4607, 0.2053, 0.4522, 0.2053, 0.3308, 0.01451, 0.4522, 0.2053, 0.3308, 0.2053, 0.4522, 0.01451, 0.4522, 0.2053, 0.3308, 0.01451, 0.4522, 0.2053, 0.4522, 0.2495, 0.3308, 0.2053, 0.4522, 0.2495, 0.3308, 0.2495, 0.3308, 0.2053, 0.3308, 0.2053, 0.3308, 0.2495, 0.3224, 0.2111, 0.3308, 0.2495, 0.3224, 0.2452, 0.3224, 0.2111, 0.4607, 0.01451, 0.4972, 0.2053, 0.4607, 0.2053, 0.4607, 0.01451, 0.4972, 0.01451, 0.4972, 0.2053, 0.3308, 0.01451, 0.3224, 0.2053, 0.3224, 0.01451, 0.3308, 0.01451, 0.3308, 0.2053, 0.3224, 0.2053, 0.4607, 0.2452, 0.4522, 0.2495, 0.4522, 0.2053, 0.4607, 0.2111, 0.4607, 0.2452, 0.4522, 0.2053, 0.2459, 0.07126, 0.2459, 0.08279, 0.2383, 0.08197, 0.2459, 0.07126, 0.297, 0.07126, 0.297, 0.08279, 0.2459, 0.07126, 0.297, 0.08279, 0.2459, 0.08279, 0.1985, 0.2369, 0.2371, 0.2459, 0.2316, 0.2524, 0.2005, 0.228, 0.2371, 0.2459, 0.1985, 0.2369, 0.2383, 0.05616, 0.2459, 0.07126, 0.2383, 0.08197, 0.2459, 0.05616, 0.2459, 0.07126, 0.2383, 0.05616, 0.2459, 0.08279, 0.297, 0.08279, 0.297, 0.253, 0.2459, 0.08279, 0.297, 0.253, 0.2459, 0.253, 0.2005, 0.0965, 0.2371, 0.08952, 0.2005, 0.228, 0.2005, 0.228, 0.2371, 0.08952, 0.2371, 0.2459, 0.2459, 0.05616, 0.297, 0.05616, 0.297, 0.07126, 0.2459, 0.05616, 0.297, 0.07126, 0.2459, 0.07126, 0.2459, 0.08279, 0.2371, 0.2459, 0.2371, 0.08952, 0.2459, 0.08279, 0.2459, 0.253, 0.2371, 0.2459, 0.297, 0.08279, 0.3046, 0.2459, 0.297, 0.253, 0.297, 0.08279, 0.3046, 0.08952, 0.3046, 0.2459])
me_scope_mesh.materials.append(mat_models_weapons_machinegun_body)
me_scope_mesh.update()
arm_view_md5_skeleton_001 = bpy.data.armatures.new('view_MD5_Skeleton.001')  # bones are not reproduced

# ---- objects
ob_sun = bpy.data.objects.new('Sun', light_sun)
ob_camera = bpy.data.objects.new('Camera', cam_camera_001)
ob_view_md5_armature = bpy.data.objects.new('view_MD5_Armature', arm_view_md5_skeleton_001)
ob_scope = bpy.data.objects.new('scope', me_scope_mesh)

# ---- transforms, parenting, visibility, modifiers, constraints
ob_sun.location = (12.42, 4.622, 12.01)
ob_sun.rotation_euler = (-0.3931, 0.7592, -0.1846)
ob_camera.location = (9.62, 21.13, 8.49)
ob_camera.rotation_euler = (1.571, 0.0, 3.142)
ob_view_md5_armature.location = (0.0, 0.0, 0.0)
ob_scope.location = (0.0, 0.0, 0.0)
_vg = ob_scope.vertex_groups.new(name='origin')
_vg = ob_scope.vertex_groups.new(name='clip_jt')
_vg.add([632, 633, 634, 635, 636, 637, 638, 639, 640, 641, 642, 643, 644, 645, 646, 647, 648, 649, 650, 651, 652, 653, 654, 655, 656, 657, 658, 659, 660, 661, 662, 663, 664, 665, 666, 667], 1.0, 'REPLACE')
_vg = ob_scope.vertex_groups.new(name='eject')
_vg = ob_scope.vertex_groups.new(name='gun_jt')
_vg.add([0, 1, 2, 3, 4, 5, 6, 7, 8, 9, 10, 11, 12, 13, 14, 15, 16, 17, 18, 19, 20, 21, 22, 23, 24, 25, 26, 27, 28, 29, 30, 31, 32, 33, 34, 35, 36, 37, 38, 39, 40, 41, 42, 43, 44, 45, 46, 47, 48, 49, 50, 51, 52, 53, 54, 55, 56, 57, 58, 59, 60, 61, 62, 63, 64, 65, 66, 67, 68, 69, 70, 71, 72, 73, 74, 75, 76, 77, 78, 79, 80, 81, 82, 83, 84, 85, 86, 87, 88, 89, 90, 91, 92, 93, 94, 95, 96, 97, 98, 99, 100, 101, 102, 103, 104, 105, 106, 107, 108, 109, 110, 111, 112, 113, 114, 115, 116, 117, 118, 119, 120, 121, 122, 123, 124, 125, 126, 127, 128, 129, 130, 131, 132, 133, 134, 135, 136, 137, 138, 139, 140, 141, 142, 143, 144, 145, 146, 147, 148, 149, 150, 151, 152, 153, 154, 155, 156, 157, 158, 159, 160, 161, 162, 163, 164, 165, 166, 167, 168, 169, 170, 171, 172, 173, 174, 175, 176, 177, 178, 179, 180, 181, 182, 183, 184, 185, 186, 187, 188, 189, 190, 191, 192, 193, 194, 195, 196, 197, 198, 199, 200, 201, 202, 203, 204, 205, 206, 207, 208, 209, 210, 211, 212, 213, 214, 215, 216, 217, 218, 219, 220, 221, 222, 223, 224, 225, 226, 227, 228, 229, 230, 231, 232, 233, 234, 235, 236, 237, 238, 239, 240, 241, 242, 243, 244, 245, 246, 247, 248, 249, 250, 251, 252, 253, 254, 255, 256, 257, 258, 259, 260, 261, 262, 263, 264, 265, 266, 267, 268, 269, 270, 271, 272, 273, 274, 275, 276, 277, 278, 279, 280, 281, 282, 283, 284, 285, 286, 287, 288, 289, 290, 291, 292, 293, 294, 295, 296, 297, 298, 299, 300, 301, 302, 303, 304, 305, 306, 307, 308, 309, 310, 311, 312, 313, 314, 315, 316, 317, 318, 319, 320, 321, 322, 323, 324, 325, 326, 327, 328, 329, 330, 331, 332, 333, 334, 335, 336, 337, 338, 339, 340, 341, 342, 343, 344, 345, 346, 347, 348, 349, 350, 351, 352, 353, 354, 355, 356, 357, 358, 359, 360, 361, 362, 363, 364, 365, 366, 367, 368, 369, 370, 371, 372, 373, 374, 375, 376, 377, 378, 379, 380, 381, 382, 383, 384, 385, 386, 387, 388, 389, 390, 391, 392, 393, 394, 395, 396, 397, 398, 399, 400, 401, 402, 403, 531, 532, 533, 534, 535, 536, 537, 538, 539, 540, 541, 542, 543, 544, 545, 546, 547, 548, 549, 550, 551, 552, 553, 554, 555, 556, 557, 558, 559, 560, 561, 562, 563, 564, 565, 566, 567, 568, 569, 570, 571, 572, 573, 574, 575, 576, 577, 578, 579, 580, 581, 582, 583, 584, 585, 586, 587, 588, 589, 590, 591, 592, 593, 594, 595, 596, 597, 598, 599, 600, 601, 602, 603, 604, 605, 606, 607, 608, 609, 610, 611, 612, 613, 614, 615, 616, 617, 618, 619, 620, 621, 622, 623, 624, 625, 626, 627, 628, 629, 630, 631], 1.0, 'REPLACE')
_vg = ob_scope.vertex_groups.new(name='barrel_1')
_vg = ob_scope.vertex_groups.new(name='barrel_2')
_vg = ob_scope.vertex_groups.new(name='flashlight')
_vg = ob_scope.vertex_groups.new(name='front_grip')
_vg.add([451, 452, 453, 454, 455, 456, 457, 458, 459, 460, 461, 462, 463, 464, 465, 466, 467, 468, 469, 470, 471, 472, 473, 474, 475, 476, 477, 478, 479, 480, 481, 482, 483, 484, 485, 486, 487, 488, 489, 490, 491, 492, 493, 494, 495, 496, 497, 498, 499, 500, 501, 502, 503, 504, 505, 506, 507, 508, 509, 510, 511, 512, 513, 514, 515, 516, 517, 518, 519, 520, 521, 522, 523, 524], 1.0, 'REPLACE')
_vg = ob_scope.vertex_groups.new(name='racking_round_jt')
_vg.add([404, 405, 406, 407, 408, 409, 410, 411, 412, 413, 414, 415, 416, 417, 418, 419, 420, 421, 422, 423, 424, 425, 426, 427, 428, 429, 430, 431, 432, 433, 434, 435, 436, 437, 438, 439, 440, 441, 442, 443, 444, 445, 446, 447, 448, 449, 450], 1.0, 'REPLACE')
_vg = ob_scope.vertex_groups.new(name='trigger')
_vg.add([525, 526, 527, 528, 529, 530], 1.0, 'REPLACE')
_vg = ob_scope.vertex_groups.new(name='lft_shldr')
_vg = ob_scope.vertex_groups.new(name='lft_elbo')
_vg = ob_scope.vertex_groups.new(name='lft_wrst')
_vg = ob_scope.vertex_groups.new(name='lft_mddl_1')
_vg = ob_scope.vertex_groups.new(name='lft_mddl_2')
_vg = ob_scope.vertex_groups.new(name='lft_mddl_3')
_vg = ob_scope.vertex_groups.new(name='lft_ndx_1')
_vg = ob_scope.vertex_groups.new(name='lft_ndx_2')
_vg = ob_scope.vertex_groups.new(name='lft_ndx_3')
_vg = ob_scope.vertex_groups.new(name='lft_pnky_1')
_vg = ob_scope.vertex_groups.new(name='lft_pnky_2')
_vg = ob_scope.vertex_groups.new(name='lft_pnky_3')
_vg = ob_scope.vertex_groups.new(name='lft_ring_1')
_vg = ob_scope.vertex_groups.new(name='lft_ring_2')
_vg = ob_scope.vertex_groups.new(name='lft_ring_3')
_vg = ob_scope.vertex_groups.new(name='lft_thmb_1')
_vg = ob_scope.vertex_groups.new(name='lft_thmb_2')
_vg = ob_scope.vertex_groups.new(name='lft_thmb_3')
_vg = ob_scope.vertex_groups.new(name='rt_elbo')
_vg = ob_scope.vertex_groups.new(name='rt_wrst')
_vg = ob_scope.vertex_groups.new(name='rt_ndx_1')
_vg = ob_scope.vertex_groups.new(name='rt_ndx_2')
_vg = ob_scope.vertex_groups.new(name='rt_ndx_3')
_vg = ob_scope.vertex_groups.new(name='rt_ring_1')
_vg = ob_scope.vertex_groups.new(name='rt_ring_2')
_vg = ob_scope.vertex_groups.new(name='rt_ring_3')
_vg = ob_scope.vertex_groups.new(name='rt_thmb_1')
_vg = ob_scope.vertex_groups.new(name='rt_thmb_2')
_vg = ob_scope.vertex_groups.new(name='rt_thmb_3')
_m = ob_scope.modifiers.new('view_MD5_skeleton', 'ARMATURE')
_m.object = ob_view_md5_armature
_m = ob_scope.modifiers.new('Auto Smooth', 'NODES')
_m.node_group = ng_auto_smooth
_gi = [s.identifier for s in ng_auto_smooth.interface.items_tree if s.item_type == 'SOCKET' and s.in_out == 'INPUT']
_m[_gi[1]] = 0.5236  # Angle

# ---- collection membership
scene.collection.objects.link(ob_sun)
col_collection.objects.link(ob_camera)
col_view_001.objects.link(ob_view_md5_armature)
col_view_001.objects.link(ob_scope)

# ---- scene / render settings (as saved in the file)
scene.camera = ob_camera
scene.frame_start = 0; scene.frame_end = 4; scene.frame_set(0)
scene.render.engine = 'BLENDER_EEVEE_NEXT'
scene.render.image_settings.compression = 0
scene.render.image_settings.color_management = 'OVERRIDE'
scene.render.resolution_x = 960
scene.render.resolution_y = 540
scene.render.fps = 6
scene.render.filter_size = 1.0
scene.render.film_transparent = True
scene.cycles.sampling_pattern = 'TABULATED_SOBOL'
scene.cycles.use_light_tree = False
scene.eevee.motion_blur_depth_scale = 0.0
scene.view_settings.view_transform = 'Filmic'
bpy.context.view_layer.update()
